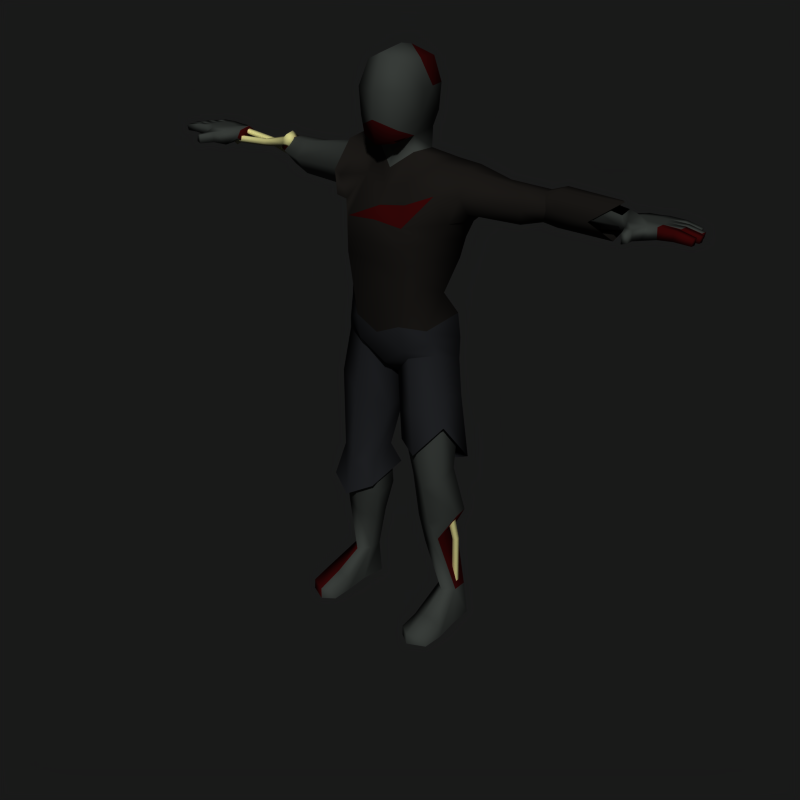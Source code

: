 # Source: flare-zombie.blend  (saved by Blender 3.6.14; exported with 4.5.12 LTS)
import bpy
from mathutils import Matrix  # noqa: F401  (used for matrix-valued properties, if any)

bpy.ops.wm.read_factory_settings(use_empty=True)
scene = bpy.context.scene
scene.name = 'Scene'

# ---- collections
col_collection_1 = bpy.data.collections.new('Collection 1'); scene.collection.children.link(col_collection_1)

# ---- materials (node trees are filled in below, after node groups)
mat_skin = bpy.data.materials.new('Skin')
mat_skin.alpha_threshold = 0.0
mat_skin.preview_render_type = 'SHADERBALL'
mat_skin.diffuse_color = (0.2109, 0.2256, 0.214, 1.0)
mat_skin.roughness = 0.5
mat_skin.specular_intensity = 0.0
mat_skin.line_color = (0.0, 0.0, 0.0, 1.0)
mat_rags = bpy.data.materials.new('Rags')
mat_rags.alpha_threshold = 0.0
mat_rags.preview_render_type = 'FLAT'
mat_rags.diffuse_color = (0.1031, 0.09423, 0.08508, 1.0)
mat_rags.specular_color = (0.7997, 0.0, 0.0)
mat_rags.roughness = 0.5
mat_rags.specular_intensity = 0.0
mat_rags.line_color = (0.0, 0.0, 0.0, 1.0)
mat_rags2 = bpy.data.materials.new('Rags2')
mat_rags2.alpha_threshold = 0.0
mat_rags2.preview_render_type = 'FLAT'
mat_rags2.diffuse_color = (0.1282, 0.1338, 0.1455, 1.0)
mat_rags2.specular_color = (0.7541, 0.0, 0.0)
mat_rags2.roughness = 0.5
mat_rags2.specular_intensity = 0.0
mat_rags2.line_color = (0.0, 0.0, 0.0, 1.0)
mat_bone_001 = bpy.data.materials.new('Bone.001')
mat_bone_001.alpha_threshold = 0.0
mat_bone_001.diffuse_color = (0.7846, 0.7672, 0.5132, 1.0)
mat_bone_001.specular_color = (1.0, 0.6498, 0.2498)
mat_bone_001.roughness = 0.5
mat_bone_001.specular_intensity = 0.0
mat_bone_001.line_color = (0.0, 0.0, 0.0, 1.0)
mat_bloody = bpy.data.materials.new('Bloody')
mat_bloody.alpha_threshold = 0.0
mat_bloody.diffuse_color = (0.2028, 0.02514, 0.02514, 1.0)
mat_bloody.roughness = 0.5
mat_bloody.specular_intensity = 0.0
mat_bloody.line_color = (0.0, 0.0, 0.0, 1.0)

# ---- material node trees

# ---- world
world_world = bpy.data.worlds.new('World'); scene.world = world_world
world_world.color = (0.1, 0.1, 0.1)
world_world.use_sun_shadow = False
world_world.sun_shadow_jitter_overblur = 0.0
world_world.cycles.sampling_method = 'MANUAL'
world_world.cycles.sample_map_resolution = 256

# ---- meshes
me_plane_002 = bpy.data.meshes.new('Plane.002')
me_plane_002.from_pydata([], [], [])
me_plane_002.use_remesh_preserve_volume = False
me_plane_002.use_remesh_preserve_attributes = False
me_plane_002.use_mirror_vertex_groups = False
me_plane_002.update()
me_mehumanmale_001 = bpy.data.meshes.new('meHumanMale.001')
me_mehumanmale_001.from_pydata([(0.1655, 0.04138, 0.5111), (0.1608, 0.02842, 0.5065), (0.1747, 0.01446, 0.5062), (0.1934, 0.01911, 0.5099), (0.1981, 0.03207, 0.5145), (0.1843, 0.04602, 0.5148), (0.1979, 0.06897, 0.3062), (0.1948, 0.05716, 0.3036), (0.2036, 0.04829, 0.3035), (0.2197, 0.04877, 0.307), (0.2186, 0.06306, 0.3084), (0.2098, 0.07193, 0.3086), (0.1931, 0.06203, 0.1216), (0.1963, 0.07456, 0.1235), (0.2022, 0.05319, 0.1193), (0.2178, 0.05584, 0.1271), (0.2178, 0.0694, 0.121), (0.2087, 0.07824, 0.1232), (-0.5116, 0.07628, 1.497), (-0.5132, 0.06384, 1.492), (-0.5135, 0.05138, 1.505), (-0.5133, 0.0564, 1.523), (-0.5117, 0.06884, 1.527), (-0.5114, 0.0813, 1.514), (-0.478, 0.08783, 1.499), (-0.4771, 0.05839, 1.493), (-0.4825, 0.03792, 1.513), (-0.4889, 0.04687, 1.54), (-0.4898, 0.07631, 1.546), (-0.4843, 0.09679, 1.526), (-0.4695, 0.06624, 1.525), (-0.5983, 0.06941, 1.485), (-0.5986, 0.0583, 1.483), (-0.5988, 0.05038, 1.491), (-0.593, 0.05376, 1.506), (-0.5983, 0.06468, 1.505), (-0.5981, 0.0726, 1.496), (-0.7209, 0.06277, 1.474), (-0.7211, 0.07444, 1.477), (-0.7226, 0.05461, 1.482), (-0.7188, 0.05831, 1.497), (-0.7247, 0.06979, 1.496), (-0.723, 0.07796, 1.488), (-0.7389, 0.06231, 1.464), (-0.7385, 0.08147, 1.469), (-0.7397, 0.0487, 1.478), (-0.7344, 0.05444, 1.501), (-0.7397, 0.07341, 1.502), (-0.7389, 0.08702, 1.488), (-0.7442, 0.06881, 1.484), (-0.7423, 0.08566, 1.506), (-0.7391, 0.104, 1.509), (-0.737, 0.09249, 1.52), (-0.7355, 0.07655, 1.516), (-0.7361, 0.07209, 1.5), (-0.7398, 0.09952, 1.493), (-0.7383, 0.08358, 1.488), (-0.7233, 0.1024, 1.51), (-0.723, 0.09509, 1.517), (-0.7218, 0.08553, 1.514), (-0.7207, 0.08326, 1.504), (-0.7222, 0.1001, 1.5), (-0.721, 0.09056, 1.497), (-0.6202, 0.1174, 1.49), (-0.6196, 0.1067, 1.501), (-0.6203, 0.09454, 1.498), (-0.6216, 0.09103, 1.486), (-0.6223, 0.1017, 1.476), (-0.6216, 0.1139, 1.479), (-0.4702, 0.1039, 1.478), (-0.4847, 0.1347, 1.483), (-0.4882, 0.1142, 1.505), (-0.488, 0.08457, 1.498), (-0.4844, 0.07549, 1.47), (-0.4809, 0.09603, 1.448), (-0.4811, 0.1257, 1.455), (-0.5125, 0.1233, 1.477), (-0.5113, 0.1074, 1.494), (-0.5138, 0.09154, 1.489), (-0.5163, 0.08511, 1.467), (-0.5175, 0.101, 1.451), (-0.5149, 0.1168, 1.456), (-0.7955, 0.006145, 1.48), (-0.8343, 0.01595, 1.488), (-0.8356, 0.04228, 1.489), (-0.8021, 0.0157, 1.519), (-0.8328, 0.0158, 1.521), (-0.834, 0.04212, 1.521), (-0.8317, 0.06854, 1.521), (-0.8332, 0.06869, 1.489), (-0.7538, 0.1236, 1.473), (-0.7525, 0.124, 1.515), (-0.8869, 0.06729, 1.494), (-0.8857, 0.06717, 1.52), (-0.8845, 0.04085, 1.52), (-0.8857, 0.04097, 1.494), (-0.9332, 0.04557, 1.492), (-0.9351, 0.04226, 1.51), (-0.9361, 0.06331, 1.51), (-0.9339, 0.06032, 1.492), (-0.88, 0.09632, 1.518), (-0.8811, 0.09643, 1.495), (-0.8799, 0.07011, 1.494), (-0.8787, 0.06999, 1.52), (-0.9257, 0.07149, 1.51), (-0.9238, 0.07481, 1.491), (-0.9244, 0.08954, 1.493), (-0.9267, 0.09255, 1.509), (-0.8802, 0.03821, 1.52), (-0.879, 0.01189, 1.52), (-0.8815, 0.03834, 1.494), (-0.8802, 0.01202, 1.494), (-0.9277, 0.01662, 1.491), (-0.9284, 0.03136, 1.491), (-0.9296, 0.0133, 1.51), (-0.9306, 0.03436, 1.51), (-0.746, 0.02083, 1.516), (-0.7519, 0.07367, 1.522), (-0.7473, 0.02016, 1.47), (-0.7536, 0.07339, 1.471), (-0.7622, -0.01877, 1.483), (-0.7612, -0.01814, 1.514), (-0.7872, -0.02684, 1.514), (-0.7882, -0.0274, 1.486), (-0.7941, -0.06073, 1.49), (-0.7921, -0.0585, 1.511), (-0.7768, -0.06222, 1.514), (-0.7777, -0.06293, 1.485), (-0.9074, 0.1195, 1.509), (-0.9052, 0.1165, 1.493), (-0.9046, 0.1018, 1.491), (-0.9064, 0.09844, 1.51), (-0.8594, 0.09693, 1.52), (-0.8606, 0.09706, 1.494), (-0.8618, 0.1234, 1.495), (-0.8607, 0.1233, 1.518), (-0.8105, 0.1238, 1.519), (-0.8118, 0.1239, 1.49), (-0.8237, 0.09514, 1.489), (-0.8222, 0.09499, 1.52), (-0.7883, 0.1249, 1.48), (-0.7857, 0.1252, 1.516), (-0.7937, 0.04371, 1.489), (-0.7921, 0.04355, 1.521), (-0.792, 0.09609, 1.489), (-0.7905, 0.09594, 1.52), (-4.242e-07, -0.006751, 1.598), (-5.82e-06, -0.09263, 1.395), (-5.476e-06, -0.08716, 1.61), (9.66e-06, 0.1537, 1.683), (-0.4702, 0.09935, 1.446), (-0.4702, 0.06523, 1.446), (-0.4919, 0.03832, 1.489), (-0.4702, 0.06516, 1.53), (-0.4702, 0.09932, 1.53), (-0.4702, 0.1423, 1.489), (-0.1997, 0.1172, 1.381), (-0.1954, 0.001105, 1.398), (-0.1761, -0.04526, 1.486), (-0.1421, 0.02878, 1.56), (-0.1435, 0.1157, 1.559), (-0.1756, 0.1655, 1.473), (-0.7113, 0.1171, 1.507), (-0.7113, 0.09409, 1.524), (-0.7113, 0.05534, 1.517), (-0.7113, 0.03959, 1.494), (-0.7113, 0.06282, 1.476), (-0.7113, 0.1017, 1.483), (-0.06707, 0.185, 1.47), (-0.06041, 0.09357, 1.579), (-0.05989, 0.009371, 1.581), (-0.07574, -0.03336, 1.508), (-2.947e-06, -0.0469, 1.473), (1.09e-05, 0.1735, 1.464), (-0.1425, 0.05579, 1.161), (-0.1309, -0.04418, 1.202), (-0.1018, -0.08717, 1.219), (-0.06095, 0.1153, 1.148), (-0.08112, -0.08509, 1.078), (-0.1446, -0.03383, 1.115), (-0.07663, 0.1428, 1.099), (-0.1527, 0.1124, 1.051), (-0.1659, -0.02251, 1.024), (-0.08682, -0.06801, 0.9925), (-0.0868, 0.1805, 0.953), (-0.1677, 0.1103, 1.003), (-0.1549, 0.09131, 0.1135), (-0.1549, 0.04408, 0.1135), (-0.1894, 0.01015, 0.1135), (-0.2239, 0.04409, 0.1135), (-0.2239, 0.09132, 0.1135), (-0.1894, 0.1239, 0.1135), (-0.1409, 0.09495, 0.5698), (-0.204, 0.06064, 0.577), (-0.2061, -0.01677, 0.552), (-0.1453, -0.05231, 0.5178), (-0.07446, -0.01678, 0.5401), (-0.07234, 0.06063, 0.5651), (-0.1421, 0.0883, 0.00286), (-0.1547, 0.007092, 0.002861), (-0.1895, 0.006895, 0.00286), (-0.2459, 0.007098, 0.00286), (-0.2424, 0.08831, 0.00286), (-0.1898, 0.1349, 0.00286), (-0.2507, -0.1486, 0.00286), (-0.1924, -0.1768, 0.00286), (-0.1526, -0.1486, 0.00286), (-0.2483, -0.1486, 0.0403), (-0.1921, -0.1768, 0.04313), (-0.1526, -0.1486, 0.0403), (-1.533e-06, -0.0244, 1.534), (9.85e-06, 0.1568, 1.531), (-0.05679, 0.1009, 1.638), (-0.06152, 0.009245, 1.629), (7.377e-06, 0.1174, 1.62), (-0.09982, -0.09514, 1.389), (-0.09633, 0.1764, 1.36), (-0.002355, 0.1554, 1.346), (-0.06506, 0.1168, 1.684), (-0.05947, -0.06496, 1.628), (-0.07978, -0.06371, 1.759), (-0.0664, 0.1248, 1.76), (-5.98e-06, -0.09518, 1.759), (1.023e-05, 0.1629, 1.759), (-0.06148, -0.04298, 1.832), (-0.06147, 0.09614, 1.837), (-3.716e-06, -0.05914, 1.859), (-0.01956, 0.1343, 1.834), (-0.5163, 0.1056, 1.472), (-0.5163, 0.1183, 1.491), (-0.5452, 0.1056, 1.505), (-0.5277, 0.06549, 1.508), (-0.5163, 0.05186, 1.491), (-0.5102, 0.06553, 1.477), (-0.406, 0.05016, 1.429), (-0.3339, 0.1048, 1.417), (-0.425, 0.02136, 1.478), (-0.4037, 0.05366, 1.531), (-0.3339, 0.104, 1.531), (-0.3034, 0.1587, 1.475), (-0.08875, 0.01261, 0.373), (-0.1569, -0.02392, 0.3833), (-0.231, 0.01178, 0.4098), (-0.2293, 0.08239, 0.4298), (-0.1534, 0.1322, 0.4245), (-0.08658, 0.08887, 0.3982), (-0.1987, 0.08078, 0.8273), (-0.1983, -0.02644, 0.8318), (-0.1135, 0.1367, 0.7817), (-0.112, -0.06544, 0.7992), (-0.02201, -0.004924, 0.7434), (-0.0214, 0.06641, 0.7505), (0.02141, 0.06641, 0.7505), (0.02201, -0.004927, 0.7434), (0.112, -0.06545, 0.7992), (0.1135, 0.1367, 0.7817), (0.1983, -0.02646, 0.8318), (0.1987, 0.08076, 0.8273), (0.08659, 0.08886, 0.3982), (0.1534, 0.1322, 0.4245), (0.2303, 0.07336, 0.4217), (0.2308, 0.03287, 0.415), (0.1569, -0.02394, 0.3833), (0.08875, 0.0126, 0.373), (0.3034, 0.1587, 1.475), (0.334, 0.104, 1.531), (0.4037, 0.05361, 1.531), (0.425, 0.0213, 1.478), (0.3339, 0.1048, 1.417), (0.406, 0.05011, 1.429), (0.06149, 0.09613, 1.837), (0.06148, -0.04299, 1.832), (0.06642, 0.1248, 1.76), (0.07977, -0.06372, 1.759), (0.05946, -0.06497, 1.628), (0.06507, 0.1168, 1.684), (0.09847, 0.1861, 1.409), (0.09981, -0.09516, 1.389), (0.06153, 0.009237, 1.629), (0.0568, 0.1009, 1.638), (0.1525, -0.1486, 0.0403), (0.1921, -0.1768, 0.04313), (0.2483, -0.1486, 0.0403), (0.1525, -0.1486, 0.00286), (0.1924, -0.1768, 0.00286), (0.2507, -0.1486, 0.00286), (0.1898, 0.1348, 0.00286), (0.2424, 0.08828, 0.00286), (0.2459, 0.007067, 0.00286), (0.1895, 0.006871, 0.00286), (0.1547, 0.007073, 0.002861), (0.1421, 0.08828, 0.00286), (0.08152, 0.05539, 0.5636), (0.08335, -0.01161, 0.5419), (0.1447, -0.04236, 0.5226), (0.1973, -0.01162, 0.5522), (0.1955, 0.05538, 0.5739), (0.1409, 0.08508, 0.5676), (0.1894, 0.1239, 0.1135), (0.224, 0.09129, 0.1135), (0.224, 0.04406, 0.1135), (0.1894, 0.01013, 0.1135), (0.1549, 0.04406, 0.1135), (0.1549, 0.09129, 0.1135), (-3.458e-06, -0.05504, 0.9295), (8.07e-06, 0.1284, 0.9052), (0.1677, 0.1103, 1.003), (0.08682, 0.1805, 0.953), (0.08681, -0.06802, 0.9925), (0.1659, -0.02253, 1.024), (-0.0006951, -0.08817, 1.041), (0.159, 0.1073, 1.084), (0.08112, 0.1724, 1.034), (0.1514, -0.03733, 1.068), (0.08111, -0.0851, 1.078), (0.06096, 0.1153, 1.148), (0.1018, -0.08718, 1.219), (0.1309, -0.0442, 1.202), (0.1425, 0.05577, 1.161), (-4.678e-06, -0.07445, 1.219), (0.07574, -0.03337, 1.508), (0.05989, 0.009363, 1.581), (0.06042, 0.09357, 1.579), (0.06709, 0.185, 1.47), (0.1756, 0.1655, 1.473), (0.1435, 0.1157, 1.559), (0.1421, 0.02876, 1.56), (0.1761, -0.04528, 1.486), (0.1954, 0.001081, 1.398), (0.1997, 0.1172, 1.381), (0.4702, 0.1423, 1.489), (0.4702, 0.09926, 1.53), (0.4702, 0.0651, 1.53), (0.4919, 0.03826, 1.489), (0.4702, 0.06518, 1.446), (0.4702, 0.09929, 1.446), (9.988e-06, 0.159, 1.037), (6.519e-06, 0.1037, 1.151), (-0.1922, -0.08015, 0.00286), (-0.256, -0.07926, 0.00286), (-0.2533, -0.08228, 0.04971), (-0.151, -0.07926, 0.00286), (-0.1522, -0.08229, 0.04971), (-0.1917, -0.08635, 0.06921), (0.1917, -0.08638, 0.06921), (0.1522, -0.08231, 0.04971), (0.151, -0.07928, 0.00286), (0.2533, -0.08231, 0.04971), (0.2559, -0.07929, 0.00286), (0.1922, -0.08018, 0.00286), (-0.11, 0.02136, 0.2723), (-0.1659, -0.008536, 0.2891), (-0.2258, 0.01732, 0.3066), (-0.2246, 0.06938, 0.32), (-0.1628, 0.1191, 0.3308), (-0.1089, 0.07342, 0.2856), (0.1089, 0.07341, 0.2856), (0.1628, 0.1191, 0.3308), (0.172, 0.1066, 0.3273), (0.1722, 0.009216, 0.3125), (0.1659, -0.008557, 0.2891), (0.11, 0.02134, 0.2723), (-0.1799, 0.09099, 0.942), (-0.1723, -0.01569, 0.9868), (-0.09829, 0.1419, 0.8884), (-0.09178, -0.05109, 0.9654), (0.01371, 0.0901, 0.8796), (0.01324, -0.003994, 0.8851), (0.09178, -0.0511, 0.9654), (0.09831, 0.1419, 0.8884), (0.1723, -0.01571, 0.9868), (0.1799, 0.09097, 0.942), (-0.01369, 0.09011, 0.8796), (-0.01324, -0.003992, 0.8851), (-0.1673, 0.09823, 1.266), (-0.1484, -0.03515, 1.281), (-0.1087, -0.09049, 1.274), (-0.07838, 0.1417, 1.244), (0.0784, 0.1417, 1.244), (0.1087, -0.09051, 1.274), (0.1484, -0.03517, 1.281), (0.1673, 0.09821, 1.266), (7.952e-06, 0.1266, 1.246), (-5.207e-06, -0.08288, 1.261), (-0.2318, 0.03909, 1.425), (-0.2207, 0.1144, 1.399), (-0.2292, 0.008287, 1.479), (-0.224, 0.04325, 1.553), (-0.2214, 0.115, 1.553), (-0.2079, 0.155, 1.474), (0.2079, 0.1549, 1.474), (0.2214, 0.115, 1.553), (0.224, 0.04323, 1.553), (0.2292, 0.008258, 1.479), (0.2207, 0.1144, 1.399), (0.2318, 0.03906, 1.425), (-0.07748, 0.02366, 1.682), (0.07748, 0.02365, 1.682), (-0.07065, -0.06624, 1.683), (-6.279e-06, -0.09993, 1.683), (0.07064, -0.06625, 1.683), (-0.08691, 0.01962, 1.758), (0.08691, 0.01961, 1.758), (-0.07053, 0.0243, 1.841), (0.07053, 0.02429, 1.841), (1.673e-06, 0.02662, 1.873), (0.5163, 0.06547, 1.44), (0.5163, 0.03673, 1.491), (0.5163, 0.06543, 1.547), (0.5163, 0.1055, 1.546), (0.5163, 0.1438, 1.491), (0.5163, 0.1055, 1.44), (0.7113, 0.1016, 1.483), (0.7113, 0.06273, 1.476), (0.7113, 0.0395, 1.494), (0.7113, 0.05525, 1.517), (0.7113, 0.094, 1.524), (0.7113, 0.117, 1.507), (0.7906, 0.09585, 1.52), (0.792, 0.09599, 1.489), (0.7921, 0.04346, 1.521), (0.7937, 0.04361, 1.489), (0.7857, 0.1251, 1.516), (0.7883, 0.1248, 1.48), (0.8222, 0.09489, 1.52), (0.8237, 0.09503, 1.489), (0.8119, 0.1238, 1.49), (0.8105, 0.1237, 1.519), (0.8607, 0.1232, 1.518), (0.8619, 0.1233, 1.495), (0.8607, 0.09695, 1.494), (0.8594, 0.09683, 1.52), (0.9064, 0.09832, 1.51), (0.9046, 0.1016, 1.491), (0.9052, 0.1164, 1.493), (0.9075, 0.1194, 1.509), (0.7777, -0.06303, 1.485), (0.7768, -0.06232, 1.514), (0.7921, -0.0586, 1.511), (0.7941, -0.06083, 1.49), (0.7882, -0.0275, 1.486), (0.7872, -0.02694, 1.514), (0.7612, -0.01823, 1.514), (0.7622, -0.01887, 1.483), (0.7536, 0.0733, 1.471), (0.7473, 0.02006, 1.47), (0.7519, 0.07357, 1.522), (0.746, 0.02073, 1.516), (0.9306, 0.03424, 1.51), (0.9296, 0.01318, 1.51), (0.9284, 0.03124, 1.491), (0.9277, 0.0165, 1.491), (0.8802, 0.01191, 1.494), (0.8815, 0.03823, 1.494), (0.879, 0.01178, 1.52), (0.8802, 0.0381, 1.52), (0.9267, 0.09243, 1.509), (0.9245, 0.08942, 1.493), (0.9238, 0.07469, 1.491), (0.9257, 0.07137, 1.51), (0.8787, 0.06988, 1.52), (0.8799, 0.07, 1.494), (0.8811, 0.09632, 1.495), (0.88, 0.09621, 1.518), (0.9339, 0.0602, 1.492), (0.9361, 0.0632, 1.51), (0.9351, 0.04214, 1.51), (0.9332, 0.04546, 1.492), (0.8857, 0.04086, 1.494), (0.8845, 0.04074, 1.52), (0.8857, 0.06706, 1.52), (0.887, 0.06718, 1.494), (0.7525, 0.1239, 1.515), (0.7538, 0.1236, 1.473), (0.8332, 0.06859, 1.489), (0.8317, 0.06843, 1.521), (0.834, 0.04202, 1.521), (0.8328, 0.01569, 1.521), (0.8021, 0.01559, 1.519), (0.8356, 0.04217, 1.489), (0.8343, 0.01585, 1.488), (0.7955, 0.006045, 1.48), (-0.1778, 0.1119, 1.33), (-0.1574, -0.02371, 1.34), (-0.1042, -0.09573, 1.322), (-0.08537, 0.1608, 1.297), (0.08539, 0.1608, 1.297), (0.1042, -0.09574, 1.322), (0.1574, -0.02373, 1.34), (0.1778, 0.1118, 1.33), (9.039e-06, 0.1439, 1.296), (-5.697e-06, -0.09067, 1.319), (-0.1666, 0.1625, 0.4872), (-0.06147, 0.1019, 0.482), (-0.239, 0.07365, 0.502), (-0.2449, -0.02964, 0.4257), (-0.1638, -0.06494, 0.3892), (-0.07844, -0.02966, 0.4359), (0.04, 0.06995, 0.6317), (0.03146, -0.008558, 0.6483), (0.1352, 0.1473, 0.5479), (0.132, -0.07517, 0.65), (0.2178, -0.03226, 0.7595), (0.2274, 0.08575, 0.6135), (-0.2263, -0.005983, 1.407), (-0.1853, -0.05759, 1.502), (-0.1979, 0.02482, 1.578), (-0.2217, 0.1216, 1.579), (-0.2602, 0.177, 1.492), (-0.2291, 0.1233, 1.388), (0.6938, 0.05202, 1.444), (0.6937, 0.1055, 1.461), (0.6289, 0.02619, 1.489), (0.7108, 0.06541, 1.549), (0.6836, 0.1055, 1.539), (0.6453, 0.1438, 1.489), (0.06505, -0.06561, 1.656), (-0.06506, -0.0656, 1.656), (4.49e-06, 0.07147, 1.865), (0.07666, 0.07222, 1.759), (-0.006657, 0.1622, 1.414), (0.09193, 0.1697, 1.337), (-4.383e-06, -0.06977, 1.434), (0.08778, -0.06426, 1.448)], [], [(0, 6, 7, 1), (1, 7, 8, 2), (2, 8, 9, 3), (3, 9, 10, 4), (4, 10, 11, 5), (6, 0, 5, 11), (6, 13, 12, 7), (7, 12, 14, 8), (8, 14, 15, 9), (9, 15, 16, 10), (10, 16, 17, 11), (11, 17, 13, 6), (18, 24, 25, 19), (19, 25, 26, 20), (20, 26, 27, 21), (21, 27, 28, 22), (22, 28, 29, 23), (23, 29, 24, 18), (24, 29, 30), (29, 28, 30), (28, 27, 30), (27, 26, 30), (26, 25, 30), (25, 24, 30), (18, 19, 32, 31), (19, 20, 33, 32), (20, 21, 34, 33), (21, 22, 35, 34), (22, 23, 36, 35), (31, 36, 23, 18), (31, 32, 37, 38), (32, 33, 39, 37), (33, 34, 40, 39), (34, 35, 41, 40), (35, 36, 42, 41), (36, 31, 38, 42), (38, 37, 43, 44), (37, 39, 45, 43), (39, 40, 46, 45), (40, 41, 47, 46), (41, 42, 48, 47), (42, 38, 44, 48), (44, 43, 49), (43, 45, 49), (45, 46, 49), (46, 47, 49), (47, 48, 49), (48, 44, 49), (51, 55, 50), (52, 51, 50), (53, 52, 50), (54, 53, 50), (56, 54, 50), (55, 56, 50), (57, 61, 55, 51), (58, 57, 51, 52), (59, 58, 52, 53), (60, 59, 53, 54), (62, 60, 54, 56), (61, 62, 56, 55), (63, 68, 61, 57), (64, 63, 57, 58), (65, 64, 58, 59), (66, 65, 59, 60), (67, 66, 60, 62), (68, 67, 62, 61), (76, 81, 68, 63), (77, 76, 63, 64), (78, 77, 64, 65), (79, 78, 65, 66), (80, 79, 66, 67), (81, 80, 67, 68), (74, 75, 69), (73, 74, 69), (72, 73, 69), (71, 72, 69), (70, 71, 69), (75, 70, 69), (75, 81, 76, 70), (77, 71, 70, 76), (78, 72, 71, 77), (79, 73, 72, 78), (80, 74, 73, 79), (81, 75, 74, 80), (82, 85, 86, 83), (89, 84, 95, 92), (88, 89, 92, 93), (87, 88, 93, 94), (84, 87, 94, 95), (95, 94, 97, 96), (94, 93, 98, 97), (93, 92, 99, 98), (92, 95, 96, 99), (96, 97, 98, 99), (88, 139, 100, 103), (138, 89, 102, 101), (89, 88, 103, 102), (102, 103, 104, 105), (101, 102, 105, 106), (103, 100, 107, 104), (100, 101, 106, 107), (105, 104, 107, 106), (86, 87, 108, 109), (87, 84, 110, 108), (83, 86, 109, 111), (84, 83, 111, 110), (110, 111, 112, 113), (111, 109, 114, 112), (108, 110, 113, 115), (109, 108, 115, 114), (112, 114, 115, 113), (118, 116, 121, 120), (82, 118, 120, 123), (116, 85, 122, 121), (85, 82, 123, 122), (122, 123, 124, 125), (121, 122, 125, 126), (123, 120, 127, 124), (120, 121, 126, 127), (125, 124, 127, 126), (164, 116, 118, 165), (163, 117, 116, 164), (162, 91, 117, 163), (166, 119, 90, 167), (165, 118, 119, 166), (130, 131, 128, 129), (135, 134, 129, 128), (132, 135, 128, 131), (134, 133, 130, 129), (133, 132, 131, 130), (137, 138, 133, 134), (139, 136, 135, 132), (136, 137, 134, 135), (162, 167, 90, 91), (91, 90, 140, 141), (136, 141, 140, 137), (88, 117, 145, 139), (136, 139, 145, 141), (91, 141, 145, 117), (87, 143, 117, 88), (85, 116, 117, 143), (85, 143, 87, 86), (84, 89, 119, 142), (89, 138, 144, 119), (82, 142, 119, 118), (90, 119, 144, 140), (137, 140, 144, 138), (82, 83, 84, 142), (100, 139, 138, 101), (132, 133, 138, 139), (161, 160, 169, 168), (160, 159, 170, 169), (159, 158, 171, 170), (178, 179, 182, 183), (181, 180, 184, 185), (180, 336, 305, 184), (310, 178, 183, 304), (179, 181, 185, 182), (186, 187, 199, 198), (189, 190, 202, 201), (190, 191, 203, 202), (191, 186, 198, 203), (209, 208, 205, 206), (208, 207, 204, 205), (170, 171, 172, 210), (168, 169, 211, 173), (169, 170, 213, 212), (146, 213, 170, 210), (211, 169, 212, 214), (157, 215, 171, 158), (156, 161, 168, 216), (319, 176, 178, 310), (175, 179, 178, 176), (174, 181, 179, 175), (174, 177, 180, 181), (337, 336, 180, 177), (213, 146, 148, 219), (214, 212, 218, 149), (149, 218, 221, 223), (220, 222, 226, 224), (223, 221, 225, 227), (200, 201, 202, 203), (198, 199, 200, 203), (150, 228, 229, 155), (155, 229, 230, 154), (154, 230, 231, 153), (153, 231, 232, 152), (152, 232, 233, 151), (151, 233, 228, 150), (151, 234, 236, 152), (152, 236, 237, 153), (153, 237, 238, 154), (154, 238, 239, 155), (235, 150, 155, 239), (150, 235, 234, 151), (335, 334, 269, 268), (268, 264, 330, 335), (331, 330, 264, 265), (332, 331, 265, 266), (333, 332, 266, 267), (334, 333, 267, 269), (334, 335, 411, 406), (333, 334, 406, 407), (332, 333, 407, 408), (331, 332, 408, 409), (330, 331, 409, 410), (335, 330, 410, 411), (291, 286, 289, 290), (289, 286, 287, 288), (223, 227, 270, 272), (273, 271, 226, 222), (149, 223, 272, 275), (214, 149, 275, 279), (148, 146, 278, 274), (337, 315, 312, 336), (318, 311, 312, 315), (318, 317, 313, 311), (317, 316, 314, 313), (319, 310, 314, 316), (329, 276, 323, 324), (211, 214, 279, 322), (146, 210, 321, 278), (322, 279, 278, 321), (323, 173, 211, 322), (321, 210, 172, 320), (281, 284, 285, 282), (280, 283, 284, 281), (298, 286, 291, 303), (299, 287, 286, 298), (300, 288, 287, 299), (303, 291, 290, 302), (313, 309, 306, 311), (310, 304, 308, 314), (312, 307, 305, 336), (311, 306, 307, 312), (314, 308, 309, 313), (326, 321, 320, 327), (325, 322, 321, 326), (324, 323, 322, 325), (200, 338, 339, 201), (338, 205, 204, 339), (201, 339, 340, 189), (339, 204, 207, 340), (199, 341, 338, 200), (341, 206, 205, 338), (187, 342, 341, 199), (342, 209, 206, 341), (189, 340, 343, 188), (340, 207, 208, 343), (188, 343, 342, 187), (343, 208, 209, 342), (302, 345, 344, 301), (345, 280, 281, 344), (301, 344, 347, 300), (344, 281, 282, 347), (290, 346, 345, 302), (346, 283, 280, 345), (289, 349, 346, 290), (349, 284, 283, 346), (300, 347, 348, 288), (347, 282, 285, 348), (288, 348, 349, 289), (348, 285, 284, 349), (240, 350, 355, 245), (350, 187, 186, 355), (241, 351, 350, 240), (351, 188, 187, 350), (242, 352, 351, 241), (352, 189, 188, 351), (243, 353, 352, 242), (353, 190, 189, 352), (244, 354, 353, 243), (354, 191, 190, 353), (245, 355, 354, 244), (355, 186, 191, 354), (259, 357, 356, 258), (357, 298, 303, 356), (260, 358, 357, 259), (358, 299, 298, 357), (261, 359, 358, 260), (359, 300, 299, 358), (262, 360, 359, 261), (360, 301, 300, 359), (263, 361, 360, 262), (361, 302, 301, 360), (258, 356, 361, 263), (356, 303, 302, 361), (185, 362, 363, 182), (362, 246, 247, 363), (184, 364, 362, 185), (364, 248, 246, 362), (182, 363, 365, 183), (363, 247, 249, 365), (183, 365, 373, 304), (365, 249, 250, 373), (305, 372, 364, 184), (372, 251, 248, 364), (304, 373, 372, 305), (373, 250, 251, 372), (305, 366, 367, 304), (366, 252, 253, 367), (307, 369, 366, 305), (369, 255, 252, 366), (304, 367, 368, 308), (367, 253, 254, 368), (308, 368, 370, 309), (368, 254, 256, 370), (306, 371, 369, 307), (371, 257, 255, 369), (309, 370, 371, 306), (370, 256, 257, 371), (374, 174, 175, 375), (375, 175, 176, 376), (319, 383, 376, 176), (377, 177, 174, 374), (177, 377, 382, 337), (337, 382, 378, 315), (381, 318, 315, 378), (316, 379, 383, 319), (379, 316, 317, 380), (380, 317, 318, 381), (234, 384, 386, 236), (384, 157, 158, 386), (236, 386, 387, 237), (386, 158, 159, 387), (237, 387, 388, 238), (387, 159, 160, 388), (238, 388, 389, 239), (388, 160, 161, 389), (156, 385, 389, 161), (385, 235, 239, 389), (235, 385, 384, 234), (385, 156, 157, 384), (269, 395, 394, 268), (395, 328, 329, 394), (324, 390, 394, 329), (390, 264, 268, 394), (264, 390, 391, 265), (390, 324, 325, 391), (265, 391, 392, 266), (391, 325, 326, 392), (266, 392, 393, 267), (392, 326, 327, 393), (267, 393, 395, 269), (393, 327, 328, 395), (399, 222, 220, 398), (400, 273, 222, 399), (275, 397, 278, 279), (212, 213, 396, 218), (273, 400, 397, 402), (220, 401, 396, 398), (218, 396, 401, 221), (271, 273, 402, 404), (221, 401, 403, 225), (220, 224, 403, 401), (226, 271, 404, 405), (224, 226, 405, 403), (406, 413, 412, 411), (407, 406, 413, 414), (408, 407, 414, 415), (409, 416, 415, 408), (410, 409, 416, 417), (411, 410, 417, 412), (431, 424, 425, 430), (463, 462, 425, 424), (481, 421, 479, 480), (426, 425, 419, 423), (473, 423, 419, 444), (481, 445, 444, 421), (474, 444, 419, 425), (479, 421, 444, 474), (478, 477, 476, 420), (478, 420, 446, 447), (476, 475, 446, 420), (472, 446, 418, 422), (427, 422, 418, 424), (475, 424, 418, 446), (427, 426, 423, 422), (472, 422, 423, 473), (417, 472, 473, 412), (427, 428, 429, 426), (424, 431, 428, 427), (426, 429, 430, 425), (430, 433, 432, 431), (429, 434, 433, 430), (431, 432, 435, 428), (428, 435, 434, 429), (433, 434, 435, 432), (414, 413, 444, 445), (413, 412, 473, 444), (417, 416, 446, 472), (416, 415, 447, 446), (415, 414, 445, 447), (438, 437, 436, 439), (443, 436, 437, 442), (440, 439, 436, 443), (442, 437, 438, 441), (441, 438, 439, 440), (478, 441, 440, 481), (447, 442, 441, 478), (481, 440, 443, 445), (445, 443, 442, 447), (451, 450, 448, 449), (454, 449, 448, 455), (455, 448, 450, 453), (452, 451, 449, 454), (453, 450, 451, 452), (479, 453, 452, 480), (480, 452, 454, 477), (476, 455, 453, 479), (477, 454, 455, 476), (458, 457, 456, 459), (463, 456, 457, 462), (460, 459, 456, 463), (462, 457, 458, 461), (461, 458, 459, 460), (474, 461, 460, 475), (425, 462, 461, 474), (475, 460, 463, 424), (467, 464, 465, 466), (471, 464, 467, 468), (470, 465, 464, 471), (469, 466, 465, 470), (468, 467, 466, 469), (479, 468, 469, 476), (476, 469, 470, 475), (475, 470, 471, 474), (474, 471, 468, 479), (481, 480, 477, 478), (156, 482, 483, 157), (482, 374, 375, 483), (157, 483, 484, 215), (483, 375, 376, 484), (383, 491, 484, 376), (491, 147, 215, 484), (216, 485, 482, 156), (485, 377, 374, 482), (377, 485, 490, 382), (485, 216, 217, 490), (382, 490, 486, 378), (489, 381, 378, 486), (379, 487, 491, 383), (487, 277, 147, 491), (277, 487, 488, 328), (487, 379, 380, 488), (328, 488, 489, 329), (488, 380, 381, 489), (261, 295, 294, 262), (260, 296, 295, 261), (262, 294, 293, 263), (258, 263, 293, 292), (258, 292, 297, 259), (259, 297, 296, 260), (254, 294, 295, 256), (253, 293, 294, 254), (252, 292, 293, 253), (256, 295, 296, 257), (255, 257, 296, 297), (252, 255, 297, 292), (195, 196, 250, 249), (194, 195, 249, 247), (193, 194, 247, 246), (195, 241, 240, 196), (196, 240, 245, 197), (194, 242, 241, 195), (193, 243, 242, 194), (196, 197, 251, 250), (192, 248, 251, 197), (192, 193, 246, 248), (192, 197, 245, 244), (192, 244, 243, 193), (197, 493, 492, 192), (192, 492, 494, 193), (193, 494, 495, 194), (194, 495, 496, 195), (195, 496, 497, 196), (197, 196, 497, 493), (252, 498, 499, 253), (255, 500, 498, 252), (253, 499, 501, 254), (254, 501, 502, 256), (257, 503, 500, 255), (256, 502, 503, 257), (158, 505, 504, 157), (159, 506, 505, 158), (160, 507, 506, 159), (161, 508, 507, 160), (156, 509, 508, 161), (156, 509, 504, 157), (411, 511, 510, 406), (406, 510, 512, 407), (407, 512, 513, 408), (408, 513, 514, 409), (409, 514, 515, 410), (410, 515, 511, 411), (516, 399, 148), (274, 516, 148), (516, 400, 399), (516, 278, 397), (400, 516, 397), (516, 274, 278), (517, 148, 399), (398, 517, 399), (517, 219, 148), (517, 396, 213), (219, 517, 213), (517, 398, 396), (162, 163, 164, 165), (162, 165, 166, 167), (228, 233, 232, 229), (229, 232, 231, 230), (518, 225, 403), (405, 518, 403), (518, 227, 225), (518, 404, 270), (227, 518, 270), (518, 405, 404), (519, 397, 275), (272, 519, 275), (519, 402, 397), (519, 270, 404), (402, 519, 404), (519, 272, 270), (520, 216, 168), (173, 520, 168), (520, 217, 216), (520, 323, 276), (217, 520, 276), (520, 173, 323), (521, 490, 217), (276, 521, 217), (521, 486, 490), (521, 329, 489), (486, 521, 489), (521, 276, 329), (522, 171, 215), (147, 522, 215), (522, 172, 171), (172, 522, 320), (522, 147, 277), (320, 523, 327), (277, 523, 522), (523, 320, 522), (277, 327, 523), (277, 328, 327)])
me_mehumanmale_001.polygons.foreach_set('use_smooth', [True] * 545)
me_mehumanmale_001.polygons.foreach_set('material_index', [3, 3, 3, 3, 3, 3, 3, 3, 3, 3, 3, 3, 3, 3, 3, 3, 3, 3, 3, 3, 3, 3, 3, 3, 3, 3, 3, 3, 3, 3, 3, 3, 3, 3, 3, 3, 3, 3, 3, 3, 3, 3, 3, 3, 3, 3, 3, 3, 3, 3, 3, 3, 3, 3, 3, 3, 3, 3, 3, 3, 3, 3, 3, 3, 3, 3, 3, 3, 3, 3, 3, 3, 3, 3, 3, 3, 3, 3, 3, 3, 3, 3, 3, 3, 0, 0, 0, 0, 0, 0, 0, 0, 0, 0, 0, 0, 0, 0, 0, 0, 0, 0, 0, 0, 0, 0, 0, 0, 0, 0, 0, 0, 0, 0, 0, 0, 0, 0, 0, 0, 0, 0, 0, 0, 0, 0, 0, 0, 0, 0, 0, 0, 0, 0, 0, 0, 0, 0, 0, 0, 0, 0, 0, 0, 0, 0, 0, 0, 0, 0, 1, 1, 1, 2, 2, 2, 2, 2, 0, 4, 0, 0, 0, 4, 1, 1, 0, 0, 0, 1, 1, 1, 1, 1, 1, 1, 4, 0, 0, 0, 0, 4, 4, 4, 4, 4, 4, 4, 4, 0, 0, 0, 0, 0, 0, 1, 1, 1, 1, 1, 1, 1, 1, 1, 1, 1, 1, 0, 0, 4, 0, 0, 0, 4, 1, 1, 1, 1, 1, 1, 0, 0, 0, 1, 1, 0, 0, 0, 0, 0, 0, 2, 2, 2, 2, 2, 1, 1, 1, 4, 4, 4, 4, 4, 0, 0, 0, 4, 4, 0, 0, 0, 0, 0, 0, 0, 0, 0, 0, 0, 0, 0, 0, 0, 0, 0, 0, 0, 0, 0, 0, 0, 0, 0, 0, 0, 0, 0, 0, 4, 4, 0, 0, 0, 0, 0, 0, 2, 2, 2, 2, 2, 2, 2, 2, 2, 2, 2, 2, 2, 2, 2, 2, 2, 2, 2, 2, 2, 2, 2, 2, 1, 1, 1, 1, 1, 1, 1, 1, 1, 1, 0, 0, 0, 0, 0, 0, 0, 0, 0, 0, 0, 0, 1, 1, 1, 1, 1, 1, 1, 1, 1, 1, 1, 1, 0, 0, 0, 0, 0, 0, 0, 0, 0, 0, 0, 0, 0, 0, 0, 0, 0, 0, 0, 0, 0, 0, 0, 0, 0, 0, 0, 0, 0, 0, 0, 0, 0, 0, 0, 0, 0, 0, 0, 0, 0, 0, 0, 0, 0, 0, 0, 0, 0, 0, 0, 0, 0, 0, 0, 0, 0, 4, 4, 4, 4, 4, 4, 4, 4, 4, 4, 0, 0, 4, 4, 0, 0, 0, 4, 4, 4, 4, 4, 4, 0, 0, 4, 0, 1, 1, 1, 1, 1, 1, 1, 1, 1, 1, 1, 1, 1, 1, 1, 1, 1, 1, 0, 0, 0, 0, 0, 0, 0, 0, 0, 0, 0, 0, 2, 2, 2, 0, 0, 0, 0, 2, 2, 2, 0, 0, 2, 2, 2, 2, 2, 2, 2, 2, 2, 2, 2, 2, 1, 1, 1, 1, 1, 1, 1, 1, 1, 1, 1, 1, 4, 4, 0, 0, 0, 4, 4, 0, 4, 0, 4, 0, 4, 4, 4, 4, 0, 0, 0, 4, 4, 0, 0, 0, 0, 4, 0, 4, 1, 1, 4, 1, 4, 1, 1, 4, 1, 1, 1, 4, 1, 4, 1, 1, 4, 1, 4, 1, 4, 1])
_k = set([(84, 87), (88, 89), (138, 139), (151, 152), (152, 153), (192, 193), (192, 197), (198, 199), (198, 203), (199, 341), (201, 202), (201, 339), (202, 203), (204, 205), (204, 339), (205, 206), (206, 341), (283, 284), (283, 346), (284, 285), (285, 348), (286, 287), (286, 291), (287, 288), (288, 348), (290, 291), (290, 346), (292, 297), (296, 297), (332, 333), (333, 334), (362, 364), (363, 365), (364, 372), (365, 373), (366, 369), (367, 368), (368, 370), (369, 371), (424, 425), (425, 426), (425, 474), (432, 435), (448, 449), (456, 459), (465, 466), (474, 475), (474, 479), (476, 479), (479, 480)])
me_mehumanmale_001.attributes.new('sharp_edge', 'BOOLEAN', 'EDGE').data.foreach_set('value', [ (min(e.vertices), max(e.vertices)) in _k for e in me_mehumanmale_001.edges])
_uv = me_mehumanmale_001.uv_layers.new(name='UVTex')
_uv.uv.foreach_set('vector', [0.0, 0.0, 0.0, 1.0, 1.0, 1.0, 1.0, 0.0, 0.0, 0.0, 0.0, 1.0, 1.0, 1.0, 1.0, 0.0, 0.0, 0.0, 0.0, 1.0, 1.0, 1.0, 1.0, 0.0, 0.0, 0.0, 0.0, 1.0, 1.0, 1.0, 1.0, 0.0, 0.0, 0.0, 0.0, 1.0, 1.0, 1.0, 1.0, 0.0, 1.0, 1.0, 1.0, 0.0, 0.0, 0.0, 0.0, 1.0, 0.0, 0.0, 0.0, 1.0, 1.0, 1.0, 1.0, 0.0, 0.0, 0.0, 0.0, 1.0, 1.0, 1.0, 1.0, 0.0, 0.0, 0.0, 0.0, 1.0, 1.0, 1.0, 1.0, 0.0, 0.0, 0.0, 0.0, 1.0, 1.0, 1.0, 1.0, 0.0, 0.0, 0.0, 0.0, 1.0, 1.0, 1.0, 1.0, 0.0, 0.0, 0.0, 0.0, 1.0, 1.0, 1.0, 1.0, 0.0, 0.0, 0.0, 0.0, 1.0, 1.0, 1.0, 1.0, 0.0, 0.0, 0.0, 0.0, 1.0, 1.0, 1.0, 1.0, 0.0, 0.0, 0.0, 0.0, 1.0, 1.0, 1.0, 1.0, 0.0, 0.0, 0.0, 0.0, 1.0, 1.0, 1.0, 1.0, 0.0, 0.0, 0.0, 0.0, 1.0, 1.0, 1.0, 1.0, 0.0, 0.0, 0.0, 0.0, 1.0, 1.0, 1.0, 1.0, 0.0, 0.0, 0.0, 1.0, 1.0, 1.0, 0.0, 0.0, 0.0, 1.0, 1.0, 1.0, 0.0, 0.0, 0.0, 1.0, 1.0, 1.0, 0.0, 0.0, 0.0, 1.0, 1.0, 1.0, 0.0, 0.0, 0.0, 1.0, 1.0, 1.0, 0.0, 0.0, 0.0, 1.0, 1.0, 1.0, 0.0, 0.0, 0.0, 0.0, 1.0, 1.0, 1.0, 1.0, 0.0, 0.0, 0.0, 0.0, 1.0, 1.0, 1.0, 1.0, 0.0, 0.0, 0.0, 0.0, 1.0, 1.0, 1.0, 1.0, 0.0, 0.0, 0.0, 0.0, 1.0, 1.0, 1.0, 1.0, 0.0, 0.0, 0.0, 0.0, 1.0, 1.0, 1.0, 1.0, 0.0, 0.0, 0.0, 0.0, 1.0, 1.0, 1.0, 1.0, 0.0, 0.0, 0.0, 0.0, 1.0, 1.0, 1.0, 1.0, 0.0, 0.0, 0.0, 0.0, 1.0, 1.0, 1.0, 1.0, 0.0, 0.0, 0.0, 0.0, 1.0, 1.0, 1.0, 1.0, 0.0, 0.0, 0.0, 0.0, 1.0, 1.0, 1.0, 1.0, 0.0, 0.0, 0.0, 0.0, 1.0, 1.0, 1.0, 1.0, 0.0, 0.0, 0.0, 0.0, 1.0, 1.0, 1.0, 1.0, 0.0, 0.0, 0.0, 0.0, 1.0, 1.0, 1.0, 1.0, 0.0, 0.0, 0.0, 0.0, 1.0, 1.0, 1.0, 1.0, 0.0, 0.0, 0.0, 0.0, 1.0, 1.0, 1.0, 1.0, 0.0, 0.0, 0.0, 0.0, 1.0, 1.0, 1.0, 1.0, 0.0, 0.0, 0.0, 0.0, 1.0, 1.0, 1.0, 1.0, 0.0, 0.0, 0.0, 0.0, 1.0, 1.0, 1.0, 1.0, 0.0, 0.0, 0.0, 1.0, 1.0, 1.0, 0.0, 0.0, 0.0, 1.0, 1.0, 1.0, 0.0, 0.0, 0.0, 1.0, 1.0, 1.0, 0.0, 0.0, 0.0, 1.0, 1.0, 1.0, 0.0, 0.0, 0.0, 1.0, 1.0, 1.0, 0.0, 0.0, 0.0, 1.0, 1.0, 1.0, 0.0, 0.0, 0.0, 1.0, 1.0, 1.0, 0.0, 0.0, 0.0, 1.0, 1.0, 1.0, 0.0, 0.0, 0.0, 1.0, 1.0, 1.0, 0.0, 0.0, 0.0, 1.0, 1.0, 1.0, 0.0, 0.0, 0.0, 1.0, 1.0, 1.0, 0.0, 0.0, 0.0, 1.0, 1.0, 1.0, 0.0, 0.0, 0.0, 0.0, 1.0, 1.0, 1.0, 1.0, 0.0, 0.0, 0.0, 0.0, 1.0, 1.0, 1.0, 1.0, 0.0, 0.0, 0.0, 0.0, 1.0, 1.0, 1.0, 1.0, 0.0, 0.0, 0.0, 0.0, 1.0, 1.0, 1.0, 1.0, 0.0, 0.0, 0.0, 0.0, 1.0, 1.0, 1.0, 1.0, 0.0, 0.0, 0.0, 0.0, 1.0, 1.0, 1.0, 1.0, 0.0, 0.0, 0.0, 0.0, 1.0, 1.0, 1.0, 1.0, 0.0, 0.0, 0.0, 0.0, 1.0, 1.0, 1.0, 1.0, 0.0, 0.0, 0.0, 0.0, 1.0, 1.0, 1.0, 1.0, 0.0, 0.0, 0.0, 0.0, 1.0, 1.0, 1.0, 1.0, 0.0, 0.0, 0.0, 0.0, 1.0, 1.0, 1.0, 1.0, 0.0, 0.0, 0.0, 0.0, 1.0, 1.0, 1.0, 1.0, 0.0, 0.0, 0.0, 0.0, 1.0, 1.0, 1.0, 1.0, 0.0, 0.0, 0.0, 0.0, 1.0, 1.0, 1.0, 1.0, 0.0, 0.0, 0.0, 0.0, 1.0, 1.0, 1.0, 1.0, 0.0, 0.0, 0.0, 0.0, 1.0, 1.0, 1.0, 1.0, 0.0, 0.0, 0.0, 0.0, 1.0, 1.0, 1.0, 1.0, 0.0, 0.0, 0.0, 0.0, 1.0, 1.0, 1.0, 1.0, 0.0, 0.0, 0.0, 1.0, 1.0, 1.0, 0.0, 0.0, 0.0, 1.0, 1.0, 1.0, 0.0, 0.0, 0.0, 1.0, 1.0, 1.0, 0.0, 0.0, 0.0, 1.0, 1.0, 1.0, 0.0, 0.0, 0.0, 1.0, 1.0, 1.0, 0.0, 0.0, 0.0, 1.0, 1.0, 1.0, 0.0, 0.0, 0.0, 0.0, 1.0, 1.0, 1.0, 1.0, 0.0, 0.0, 0.0, 0.0, 1.0, 1.0, 1.0, 1.0, 0.0, 0.0, 0.0, 0.0, 1.0, 1.0, 1.0, 1.0, 0.0, 0.0, 0.0, 0.0, 1.0, 1.0, 1.0, 1.0, 0.0, 0.0, 0.0, 0.0, 1.0, 1.0, 1.0, 1.0, 0.0, 0.0, 0.0, 0.0, 1.0, 1.0, 1.0, 1.0, 0.0, 0.7496, 0.7921, 0.7447, 0.813, 0.7286, 0.8134, 0.7284, 0.7963, 0.7326, 0.9128, 0.7322, 0.9265, 0.7063, 0.9288, 0.7048, 0.9153, 0.07544, 0.9387, 0.07543, 0.9567, 0.04562, 0.9551, 0.04563, 0.9407, 0.7281, 0.827, 0.7294, 0.8408, 0.7012, 0.8402, 0.7018, 0.8264, 0.1821, 0.9658, 0.1821, 0.9838, 0.1543, 0.9818, 0.1543, 0.9674, 0.1543, 0.9674, 0.1543, 0.9818, 0.1265, 0.9749, 0.1279, 0.9647, 0.7018, 0.8264, 0.7012, 0.8402, 0.6744, 0.8382, 0.6749, 0.8272, 0.04563, 0.9407, 0.04562, 0.9551, 0.01948, 0.9579, 0.018, 0.9476, 0.7048, 0.9153, 0.7063, 0.9288, 0.6817, 0.928, 0.6808, 0.9204, 0.6817, 0.928, 0.6724, 0.9306, 0.6712, 0.9198, 0.6808, 0.9204, 0.7294, 0.8408, 0.7346, 0.8549, 0.7038, 0.8559, 0.7044, 0.8419, 0.7365, 0.8987, 0.7326, 0.9128, 0.7082, 0.9138, 0.7065, 0.9002, 0.07543, 0.9567, 0.07544, 0.9387, 0.1013, 0.9407, 0.1013, 0.9551, 0.1013, 0.9551, 0.1013, 0.9407, 0.1271, 0.9476, 0.1256, 0.9579, 0.7065, 0.9002, 0.7082, 0.9138, 0.6851, 0.9132, 0.6842, 0.9055, 0.7044, 0.8419, 0.7038, 0.8559, 0.6784, 0.8544, 0.6787, 0.8431, 0.04253, 0.9666, 0.04258, 0.9796, 0.01842, 0.9822, 0.01691, 0.9729, 0.6851, 0.9132, 0.6756, 0.9149, 0.6756, 0.904, 0.6842, 0.9055, 0.7286, 0.8134, 0.7281, 0.827, 0.7042, 0.825, 0.7055, 0.8117, 0.1821, 0.9838, 0.1821, 0.9658, 0.2077, 0.9675, 0.2077, 0.9819, 0.7284, 0.7963, 0.7286, 0.8134, 0.7055, 0.8117, 0.7043, 0.7987, 0.7322, 0.9265, 0.7341, 0.94, 0.7105, 0.9441, 0.7086, 0.9306, 0.7086, 0.9306, 0.7105, 0.9441, 0.6858, 0.944, 0.6847, 0.9364, 0.7043, 0.7987, 0.7055, 0.8117, 0.6797, 0.8095, 0.6796, 0.7998, 0.2077, 0.9819, 0.2077, 0.9675, 0.2339, 0.9647, 0.2354, 0.9749, 0.7055, 0.8117, 0.7042, 0.825, 0.6781, 0.8202, 0.6797, 0.8095, 0.6858, 0.944, 0.6765, 0.9468, 0.6751, 0.936, 0.6847, 0.9364, 0.7976, 0.798, 0.7767, 0.814, 0.7653, 0.7923, 0.7798, 0.7832, 0.755, 0.9435, 0.7794, 0.9333, 0.7733, 0.955, 0.76, 0.962, 0.7767, 0.814, 0.7447, 0.813, 0.7505, 0.7894, 0.7653, 0.7923, 0.7336, 0.9463, 0.755, 0.9435, 0.76, 0.962, 0.7455, 0.9672, 0.7455, 0.9672, 0.76, 0.962, 0.7621, 0.9806, 0.7517, 0.9821, 0.7653, 0.7923, 0.7505, 0.7894, 0.7452, 0.773, 0.7531, 0.7699, 0.76, 0.962, 0.7733, 0.955, 0.7705, 0.9793, 0.7621, 0.9806, 0.7798, 0.7832, 0.7653, 0.7923, 0.7531, 0.7699, 0.7667, 0.7618, 0.7517, 0.9821, 0.7621, 0.9806, 0.765, 0.9886, 0.7504, 0.9899, 0.7938, 0.8362, 0.7767, 0.814, 0.7976, 0.798, 0.8012, 0.8231, 0.7917, 0.8573, 0.7713, 0.8439, 0.7767, 0.814, 0.7938, 0.8362, 0.7894, 0.8724, 0.7686, 0.8687, 0.7713, 0.8439, 0.7917, 0.8573, 0.7946, 0.9082, 0.7725, 0.9074, 0.7685, 0.8862, 0.7904, 0.8879, 0.8012, 0.9219, 0.7794, 0.9333, 0.7725, 0.9074, 0.7946, 0.9082, 0.6949, 0.8925, 0.6853, 0.8928, 0.687, 0.8822, 0.6952, 0.885, 0.7173, 0.8718, 0.7173, 0.8832, 0.6952, 0.885, 0.694, 0.8764, 0.7155, 0.8588, 0.7173, 0.8718, 0.694, 0.8764, 0.6917, 0.8657, 0.7173, 0.8832, 0.7172, 0.8967, 0.6949, 0.8925, 0.6952, 0.885, 0.095, 0.9795, 0.09495, 0.9651, 0.1207, 0.9719, 0.1193, 0.9822, 0.7429, 0.8839, 0.7365, 0.8987, 0.7172, 0.8967, 0.7173, 0.8832, 0.7346, 0.8549, 0.7418, 0.8691, 0.7173, 0.8718, 0.7155, 0.8588, 0.7418, 0.8691, 0.7429, 0.8839, 0.7173, 0.8832, 0.7173, 0.8718, 0.7894, 0.8724, 0.7904, 0.8879, 0.7685, 0.8862, 0.7686, 0.8687, 0.7686, 0.8687, 0.7685, 0.8862, 0.7549, 0.8849, 0.7535, 0.8692, 0.7418, 0.8691, 0.7535, 0.8692, 0.7549, 0.8849, 0.7429, 0.8839, 0.7294, 0.8408, 0.7713, 0.8439, 0.7509, 0.855, 0.7346, 0.8549, 0.7418, 0.8691, 0.7346, 0.8549, 0.7509, 0.855, 0.7535, 0.8692, 0.7686, 0.8687, 0.7535, 0.8692, 0.7509, 0.855, 0.7713, 0.8439, 0.7281, 0.827, 0.7502, 0.8276, 0.7713, 0.8439, 0.7294, 0.8408, 0.7447, 0.813, 0.7767, 0.814, 0.7713, 0.8439, 0.7502, 0.8276, 0.7447, 0.813, 0.7502, 0.8276, 0.7281, 0.827, 0.7286, 0.8134, 0.7322, 0.9265, 0.7326, 0.9128, 0.7725, 0.9074, 0.7531, 0.9241, 0.7326, 0.9128, 0.7365, 0.8987, 0.7518, 0.8977, 0.7725, 0.9074, 0.755, 0.9435, 0.7531, 0.9241, 0.7725, 0.9074, 0.7794, 0.9333, 0.7685, 0.8862, 0.7725, 0.9074, 0.7518, 0.8977, 0.7549, 0.8849, 0.7429, 0.8839, 0.7549, 0.8849, 0.7518, 0.8977, 0.7365, 0.8987, 0.755, 0.9435, 0.7341, 0.94, 0.7322, 0.9265, 0.7531, 0.9241, 0.04253, 0.9666, 0.07439, 0.964, 0.07445, 0.9811, 0.04258, 0.9796, 0.09495, 0.9651, 0.095, 0.9795, 0.07445, 0.9811, 0.07439, 0.964, 0.1534, 0.6794, 0.1298, 0.7167, 0.09268, 0.7197, 0.1106, 0.664, 0.2932, 0.7731, 0.2911, 0.7365, 0.3278, 0.7318, 0.326, 0.7642, 0.2911, 0.7365, 0.273, 0.6911, 0.3172, 0.6982, 0.3278, 0.7318, 0.3012, 0.47, 0.2518, 0.4633, 0.2399, 0.4378, 0.2944, 0.4172, 0.1719, 0.4613, 0.1314, 0.4614, 0.1244, 0.4317, 0.1713, 0.4378, 0.1314, 0.4614, 0.1003, 0.4715, 0.08406, 0.4203, 0.1244, 0.4317, 0.3497, 0.4681, 0.3012, 0.47, 0.2944, 0.4172, 0.3499, 0.3627, 0.2518, 0.4633, 0.1719, 0.4613, 0.1713, 0.4378, 0.2399, 0.4378, 0.7147, 0.2435, 0.7367, 0.2347, 0.7749, 0.2789, 0.7369, 0.2946, 0.7373, 0.1972, 0.7143, 0.19, 0.7328, 0.1356, 0.7726, 0.1477, 0.7143, 0.19, 0.6904, 0.1854, 0.6975, 0.1289, 0.7328, 0.1356, 0.6921, 0.2506, 0.7147, 0.2435, 0.7369, 0.2946, 0.7051, 0.3047, 0.8437, 0.2349, 0.8487, 0.215, 0.8663, 0.2157, 0.8614, 0.2387, 0.8487, 0.215, 0.8439, 0.1887, 0.8616, 0.1849, 0.8663, 0.2157, 0.3278, 0.7318, 0.3172, 0.6982, 0.3493, 0.6805, 0.3492, 0.7074, 0.1106, 0.664, 0.09268, 0.7197, 0.0759, 0.6814, 0.08483, 0.6537, 0.9024, 0.3651, 0.9037, 0.4273, 0.8679, 0.4289, 0.8574, 0.3602, 0.9339, 0.5251, 0.9195, 0.462, 0.9555, 0.4693, 0.9955, 0.5254, 0.9441, 0.3044, 0.9024, 0.3651, 0.8574, 0.3602, 0.873, 0.3162, 0.2372, 0.6574, 0.3026, 0.6383, 0.3172, 0.6982, 0.273, 0.6911, 0.1819, 0.6451, 0.1534, 0.6794, 0.1106, 0.664, 0.1351, 0.62, 0.3496, 0.5497, 0.293, 0.5528, 0.3012, 0.47, 0.3497, 0.4681, 0.2625, 0.5439, 0.2518, 0.4633, 0.3012, 0.47, 0.293, 0.5528, 0.1992, 0.5229, 0.1719, 0.4613, 0.2518, 0.4633, 0.2625, 0.5439, 0.1992, 0.5229, 0.14, 0.521, 0.1314, 0.4614, 0.1719, 0.4613, 0.1097, 0.5246, 0.1003, 0.4715, 0.1314, 0.4614, 0.14, 0.521, 0.9195, 0.462, 0.9339, 0.5251, 0.8683, 0.5247, 0.8665, 0.4825, 0.873, 0.3162, 0.8574, 0.3602, 0.8214, 0.3564, 0.8217, 0.3029, 0.8217, 0.3029, 0.8214, 0.3564, 0.7704, 0.356, 0.765, 0.3029, 0.7837, 0.4771, 0.7861, 0.5242, 0.7292, 0.5239, 0.7322, 0.4796, 0.765, 0.3029, 0.7704, 0.356, 0.7168, 0.3767, 0.6905, 0.3336, 0.3691, 0.09437, 0.3679, 0.06315, 0.4129, 0.06313, 0.4399, 0.09108, 0.4153, 0.1186, 0.3701, 0.1136, 0.3691, 0.09437, 0.4399, 0.09108, 0.164, 0.856, 0.1456, 0.8599, 0.1406, 0.8355, 0.1587, 0.8307, 0.1587, 0.8307, 0.1406, 0.8355, 0.1313, 0.8126, 0.1506, 0.8054, 0.1506, 0.8054, 0.1313, 0.8126, 0.1267, 0.799, 0.1455, 0.7902, 0.1455, 0.7902, 0.1267, 0.799, 0.1189, 0.7763, 0.1284, 0.7719, 0.1284, 0.7719, 0.1189, 0.7763, 0.1084, 0.7559, 0.1248, 0.7465, 0.1248, 0.7465, 0.1084, 0.7559, 0.09968, 0.7432, 0.1162, 0.7353, 0.1248, 0.7465, 0.1491, 0.7317, 0.1543, 0.7553, 0.1284, 0.7719, 0.1284, 0.7719, 0.1543, 0.7553, 0.1735, 0.776, 0.1455, 0.7902, 0.1455, 0.7902, 0.1735, 0.776, 0.2112, 0.7888, 0.1506, 0.8054, 0.1506, 0.8054, 0.2112, 0.7888, 0.2311, 0.8196, 0.1587, 0.8307, 0.2222, 0.8538, 0.164, 0.856, 0.1587, 0.8307, 0.2311, 0.8196, 0.1162, 0.7353, 0.1552, 0.6958, 0.1491, 0.7317, 0.1248, 0.7465, 0.5822, 0.7363, 0.5736, 0.7476, 0.5493, 0.7326, 0.5434, 0.6967, 0.4756, 0.8544, 0.4668, 0.8202, 0.5392, 0.8316, 0.5338, 0.8569, 0.5474, 0.8063, 0.5392, 0.8316, 0.4668, 0.8202, 0.4869, 0.7894, 0.5526, 0.7912, 0.5474, 0.8063, 0.4869, 0.7894, 0.5247, 0.7768, 0.5698, 0.7729, 0.5526, 0.7912, 0.5247, 0.7768, 0.5439, 0.7562, 0.5736, 0.7476, 0.5698, 0.7729, 0.5439, 0.7562, 0.5493, 0.7326, 0.5736, 0.7476, 0.5822, 0.7363, 0.5987, 0.7443, 0.5899, 0.757, 0.5698, 0.7729, 0.5736, 0.7476, 0.5899, 0.757, 0.5793, 0.7773, 0.5526, 0.7912, 0.5698, 0.7729, 0.5793, 0.7773, 0.5714, 0.8, 0.5474, 0.8063, 0.5526, 0.7912, 0.5714, 0.8, 0.5667, 0.8137, 0.5392, 0.8316, 0.5474, 0.8063, 0.5667, 0.8137, 0.5574, 0.8365, 0.5338, 0.8569, 0.5392, 0.8316, 0.5574, 0.8365, 0.5522, 0.8609, 0.4185, 0.1477, 0.442, 0.1761, 0.3714, 0.1702, 0.3731, 0.151, 0.3714, 0.1702, 0.442, 0.1761, 0.414, 0.203, 0.369, 0.2014, 0.7624, 0.7452, 0.6883, 0.7136, 0.7151, 0.6708, 0.7685, 0.6922, 0.7831, 0.5712, 0.7317, 0.5682, 0.7292, 0.5239, 0.7861, 0.5242, 0.8191, 0.7459, 0.7624, 0.7452, 0.7685, 0.6922, 0.8194, 0.6924, 0.8705, 0.7332, 0.8191, 0.7459, 0.8194, 0.6924, 0.8555, 0.689, 0.8683, 0.5247, 0.9339, 0.5251, 0.9188, 0.588, 0.866, 0.5668, 0.5896, 0.5255, 0.5593, 0.5218, 0.5682, 0.4622, 0.5993, 0.4725, 0.5001, 0.5235, 0.5276, 0.4619, 0.5682, 0.4622, 0.5593, 0.5218, 0.5001, 0.5235, 0.4367, 0.5442, 0.4477, 0.4637, 0.5276, 0.4619, 0.4367, 0.5442, 0.4061, 0.553, 0.3982, 0.4701, 0.4477, 0.4637, 0.3496, 0.5497, 0.3497, 0.4681, 0.3982, 0.4701, 0.4061, 0.553, 0.5169, 0.6459, 0.5638, 0.6209, 0.5881, 0.6651, 0.5452, 0.6803, 0.9415, 0.7458, 0.8705, 0.7332, 0.8555, 0.689, 0.9005, 0.6846, 0.9339, 0.5251, 0.9955, 0.5254, 0.9548, 0.5811, 0.9188, 0.588, 0.9005, 0.6846, 0.8555, 0.689, 0.8667, 0.6204, 0.9026, 0.6225, 0.5881, 0.6651, 0.6139, 0.655, 0.6227, 0.6827, 0.6057, 0.7209, 0.3705, 0.7319, 0.3492, 0.7074, 0.3493, 0.6805, 0.3813, 0.6983, 0.8218, 0.1081, 0.8037, 0.1092, 0.8078, 0.07752, 0.826, 0.08093, 0.8275, 0.1284, 0.8094, 0.1328, 0.8037, 0.1092, 0.8218, 0.1081, 0.9836, 0.1405, 0.9717, 0.1965, 0.9388, 0.1869, 0.9601, 0.1338, 0.9592, 0.07884, 0.9387, 0.02353, 0.9748, 0.0157, 0.9836, 0.07348, 0.9357, 0.08684, 0.8982, 0.037, 0.9387, 0.02353, 0.9592, 0.07884, 0.9601, 0.1338, 0.9388, 0.1869, 0.8993, 0.1717, 0.9374, 0.1253, 0.4477, 0.4637, 0.4597, 0.4381, 0.5283, 0.4385, 0.5276, 0.4619, 0.3497, 0.4681, 0.3499, 0.3627, 0.4053, 0.4174, 0.3982, 0.4701, 0.5682, 0.4622, 0.5753, 0.4325, 0.6157, 0.4213, 0.5993, 0.4725, 0.5276, 0.4619, 0.5283, 0.4385, 0.5753, 0.4325, 0.5682, 0.4622, 0.3982, 0.4701, 0.4053, 0.4174, 0.4597, 0.4381, 0.4477, 0.4637, 0.4073, 0.7368, 0.3705, 0.7319, 0.3813, 0.6983, 0.4255, 0.6915, 0.405, 0.7734, 0.3722, 0.7643, 0.3705, 0.7319, 0.4073, 0.7368, 0.5452, 0.6803, 0.5881, 0.6651, 0.6057, 0.7209, 0.5686, 0.7177, 0.3691, 0.09437, 0.3209, 0.09501, 0.3199, 0.0597, 0.3679, 0.06315, 0.3209, 0.09501, 0.2674, 0.09721, 0.2816, 0.0643, 0.3199, 0.0597, 0.7726, 0.1477, 0.8154, 0.1601, 0.81, 0.1835, 0.7373, 0.1972, 0.8154, 0.1601, 0.8493, 0.1703, 0.8439, 0.1887, 0.81, 0.1835, 0.3701, 0.1136, 0.3224, 0.1177, 0.3209, 0.09501, 0.3691, 0.09437, 0.3224, 0.1177, 0.284, 0.1186, 0.2674, 0.09721, 0.3209, 0.09501, 0.7367, 0.2347, 0.8095, 0.24, 0.8158, 0.2635, 0.7749, 0.2789, 0.8095, 0.24, 0.8437, 0.2349, 0.8493, 0.2531, 0.8158, 0.2635, 0.7373, 0.1972, 0.81, 0.1835, 0.8074, 0.2169, 0.7528, 0.2166, 0.81, 0.1835, 0.8439, 0.1887, 0.8487, 0.215, 0.8074, 0.2169, 0.7528, 0.2166, 0.8074, 0.2169, 0.8095, 0.24, 0.7367, 0.2347, 0.8074, 0.2169, 0.8487, 0.215, 0.8437, 0.2349, 0.8095, 0.24, 0.9374, 0.1253, 0.8627, 0.1327, 0.8643, 0.109, 0.9203, 0.1072, 0.8627, 0.1327, 0.8275, 0.1284, 0.8218, 0.1081, 0.8643, 0.109, 0.9203, 0.1072, 0.8643, 0.109, 0.8607, 0.07473, 0.9357, 0.08684, 0.8643, 0.109, 0.8218, 0.1081, 0.826, 0.08093, 0.8607, 0.07473, 0.8993, 0.1717, 0.8569, 0.157, 0.8627, 0.1327, 0.9374, 0.1253, 0.8569, 0.157, 0.8221, 0.1472, 0.8275, 0.1284, 0.8627, 0.1327, 0.3714, 0.1702, 0.3233, 0.1678, 0.3256, 0.1451, 0.3731, 0.151, 0.3233, 0.1678, 0.2699, 0.1636, 0.2873, 0.1429, 0.3256, 0.1451, 0.9357, 0.08684, 0.8607, 0.07473, 0.8546, 0.0508, 0.8982, 0.037, 0.8607, 0.07473, 0.826, 0.08093, 0.82, 0.06221, 0.8546, 0.0508, 0.369, 0.2014, 0.3209, 0.203, 0.3233, 0.1678, 0.3714, 0.1702, 0.3209, 0.203, 0.2829, 0.197, 0.2699, 0.1636, 0.3233, 0.1678, 0.1692, 0.1371, 0.1453, 0.1039, 0.1649, 0.09386, 0.1993, 0.1264, 0.1453, 0.1039, 0.1057, 0.04849, 0.12, 0.03504, 0.1649, 0.09386, 0.1442, 0.1548, 0.1255, 0.1216, 0.1453, 0.1039, 0.1692, 0.1371, 0.1255, 0.1216, 0.0883, 0.05862, 0.1057, 0.04849, 0.1453, 0.1039, 0.1184, 0.1749, 0.1037, 0.138, 0.1255, 0.1216, 0.1442, 0.1548, 0.1037, 0.138, 0.06975, 0.06568, 0.0883, 0.05862, 0.1255, 0.1216, 0.09715, 0.1903, 0.08539, 0.15, 0.1037, 0.138, 0.1184, 0.1749, 0.08539, 0.15, 0.05107, 0.07145, 0.06975, 0.06568, 0.1037, 0.138, 0.06774, 0.2011, 0.05612, 0.1658, 0.08539, 0.15, 0.09715, 0.1903, 0.05612, 0.1658, 0.03273, 0.07774, 0.05107, 0.07145, 0.08539, 0.15, 0.03501, 0.2057, 0.02162, 0.1585, 0.05612, 0.1658, 0.06774, 0.2011, 0.02162, 0.1585, 0.0143, 0.08462, 0.03273, 0.07774, 0.05612, 0.1658, 0.6329, 0.2017, 0.6446, 0.1664, 0.6793, 0.1592, 0.6657, 0.2064, 0.6446, 0.1664, 0.6684, 0.07819, 0.6869, 0.08516, 0.6793, 0.1592, 0.6034, 0.1909, 0.6154, 0.1505, 0.6446, 0.1664, 0.6329, 0.2017, 0.6154, 0.1505, 0.65, 0.07181, 0.6684, 0.07819, 0.6446, 0.1664, 0.5822, 0.1753, 0.597, 0.1384, 0.6154, 0.1505, 0.6034, 0.1909, 0.597, 0.1384, 0.6313, 0.06596, 0.65, 0.07181, 0.6154, 0.1505, 0.5564, 0.1551, 0.5752, 0.1219, 0.597, 0.1384, 0.5822, 0.1753, 0.5752, 0.1219, 0.6128, 0.05881, 0.6313, 0.06596, 0.597, 0.1384, 0.5314, 0.1373, 0.5554, 0.104, 0.5752, 0.1219, 0.5564, 0.1551, 0.5554, 0.104, 0.5953, 0.04858, 0.6128, 0.05881, 0.5752, 0.1219, 0.5012, 0.1264, 0.5358, 0.09392, 0.5554, 0.104, 0.5314, 0.1373, 0.5358, 0.09392, 0.581, 0.03504, 0.5953, 0.04858, 0.5554, 0.104, 0.1713, 0.4378, 0.1726, 0.4077, 0.2329, 0.4179, 0.2399, 0.4378, 0.1726, 0.4077, 0.1609, 0.3574, 0.2048, 0.3421, 0.2329, 0.4179, 0.1244, 0.4317, 0.1221, 0.4011, 0.1726, 0.4077, 0.1713, 0.4378, 0.1221, 0.4011, 0.1156, 0.3553, 0.1609, 0.3574, 0.1726, 0.4077, 0.2399, 0.4378, 0.2329, 0.4179, 0.2864, 0.3979, 0.2944, 0.4172, 0.2329, 0.4179, 0.2048, 0.3421, 0.238, 0.3115, 0.2864, 0.3979, 0.2944, 0.4172, 0.2864, 0.3979, 0.3244, 0.3196, 0.3499, 0.3627, 0.2864, 0.3979, 0.238, 0.3115, 0.2636, 0.2637, 0.3244, 0.3196, 0.08406, 0.4203, 0.08002, 0.4027, 0.1221, 0.4011, 0.1244, 0.4317, 0.08002, 0.4027, 0.06825, 0.352, 0.1156, 0.3553, 0.1221, 0.4011, 0.3499, 0.3627, 0.3244, 0.3196, 0.3335, 0.2626, 0.35, 0.2471, 0.3244, 0.3196, 0.2636, 0.2637, 0.2858, 0.244, 0.3335, 0.2626, 0.35, 0.2471, 0.3666, 0.2626, 0.3755, 0.3196, 0.3499, 0.3627, 0.3666, 0.2626, 0.4143, 0.2441, 0.4365, 0.2639, 0.3755, 0.3196, 0.5753, 0.4325, 0.5777, 0.4019, 0.6198, 0.4036, 0.6157, 0.4213, 0.5777, 0.4019, 0.5844, 0.356, 0.6318, 0.3529, 0.6198, 0.4036, 0.3499, 0.3627, 0.3755, 0.3196, 0.4133, 0.3981, 0.4053, 0.4174, 0.3755, 0.3196, 0.4365, 0.2639, 0.462, 0.3118, 0.4133, 0.3981, 0.4053, 0.4174, 0.4133, 0.3981, 0.4667, 0.4183, 0.4597, 0.4381, 0.4133, 0.3981, 0.462, 0.3118, 0.4951, 0.3426, 0.4667, 0.4183, 0.5283, 0.4385, 0.5271, 0.4083, 0.5777, 0.4019, 0.5753, 0.4325, 0.5271, 0.4083, 0.539, 0.358, 0.5844, 0.356, 0.5777, 0.4019, 0.4597, 0.4381, 0.4667, 0.4183, 0.5271, 0.4083, 0.5283, 0.4385, 0.4667, 0.4183, 0.4951, 0.3426, 0.539, 0.358, 0.5271, 0.4083, 0.1875, 0.5881, 0.1992, 0.5229, 0.2625, 0.5439, 0.2577, 0.5892, 0.2577, 0.5892, 0.2625, 0.5439, 0.293, 0.5528, 0.293, 0.5827, 0.3496, 0.5497, 0.3495, 0.5728, 0.293, 0.5827, 0.293, 0.5528, 0.1421, 0.5718, 0.14, 0.521, 0.1992, 0.5229, 0.1875, 0.5881, 0.14, 0.521, 0.1421, 0.5718, 0.108, 0.565, 0.1097, 0.5246, 0.5896, 0.5255, 0.5912, 0.566, 0.557, 0.5726, 0.5593, 0.5218, 0.5116, 0.5888, 0.5001, 0.5235, 0.5593, 0.5218, 0.557, 0.5726, 0.4061, 0.553, 0.406, 0.5829, 0.3495, 0.5728, 0.3496, 0.5497, 0.406, 0.5829, 0.4061, 0.553, 0.4367, 0.5442, 0.4413, 0.5896, 0.4413, 0.5896, 0.4367, 0.5442, 0.5001, 0.5235, 0.5116, 0.5888, 0.1491, 0.7317, 0.2143, 0.6795, 0.2375, 0.7062, 0.1543, 0.7553, 0.2143, 0.6795, 0.2372, 0.6574, 0.273, 0.6911, 0.2375, 0.7062, 0.1543, 0.7553, 0.2375, 0.7062, 0.2536, 0.7465, 0.1735, 0.776, 0.2375, 0.7062, 0.273, 0.6911, 0.2911, 0.7365, 0.2536, 0.7465, 0.1735, 0.776, 0.2536, 0.7465, 0.2612, 0.7786, 0.2112, 0.7888, 0.2536, 0.7465, 0.2911, 0.7365, 0.2932, 0.7731, 0.2612, 0.7786, 0.2112, 0.7888, 0.2612, 0.7786, 0.2724, 0.8157, 0.2311, 0.8196, 0.2612, 0.7786, 0.2932, 0.7731, 0.2866, 0.8148, 0.2724, 0.8157, 0.2785, 0.8581, 0.2685, 0.8523, 0.2724, 0.8157, 0.2866, 0.8148, 0.2685, 0.8523, 0.2222, 0.8538, 0.2311, 0.8196, 0.2724, 0.8157, 0.1552, 0.6958, 0.1801, 0.6567, 0.2143, 0.6795, 0.1491, 0.7317, 0.1801, 0.6567, 0.1819, 0.6451, 0.2372, 0.6574, 0.2143, 0.6795, 0.5493, 0.7326, 0.4843, 0.6801, 0.5186, 0.6575, 0.5434, 0.6967, 0.4843, 0.6801, 0.4615, 0.6579, 0.5169, 0.6459, 0.5186, 0.6575, 0.4113, 0.8151, 0.4255, 0.8161, 0.4293, 0.8527, 0.4193, 0.8585, 0.4255, 0.8161, 0.4668, 0.8202, 0.4756, 0.8544, 0.4293, 0.8527, 0.4668, 0.8202, 0.4255, 0.8161, 0.4369, 0.779, 0.4869, 0.7894, 0.4255, 0.8161, 0.4113, 0.8151, 0.405, 0.7734, 0.4369, 0.779, 0.4869, 0.7894, 0.4369, 0.779, 0.4447, 0.7469, 0.5247, 0.7768, 0.4369, 0.779, 0.405, 0.7734, 0.4073, 0.7368, 0.4447, 0.7469, 0.5247, 0.7768, 0.4447, 0.7469, 0.4609, 0.7067, 0.5439, 0.7562, 0.4447, 0.7469, 0.4073, 0.7368, 0.4255, 0.6915, 0.4609, 0.7067, 0.5439, 0.7562, 0.4609, 0.7067, 0.4843, 0.6801, 0.5493, 0.7326, 0.4609, 0.7067, 0.4255, 0.6915, 0.4615, 0.6579, 0.4843, 0.6801, 0.8288, 0.5244, 0.7861, 0.5242, 0.7837, 0.4771, 0.8289, 0.4783, 0.8284, 0.5706, 0.7831, 0.5712, 0.7861, 0.5242, 0.8288, 0.5244, 0.8194, 0.6924, 0.8275, 0.6287, 0.8667, 0.6204, 0.8555, 0.689, 0.8574, 0.3602, 0.8679, 0.4289, 0.8287, 0.4201, 0.8214, 0.3564, 0.7831, 0.5712, 0.8284, 0.5706, 0.8275, 0.6287, 0.777, 0.622, 0.7837, 0.4771, 0.7782, 0.4263, 0.8287, 0.4201, 0.8289, 0.4783, 0.8214, 0.3564, 0.8287, 0.4201, 0.7782, 0.4263, 0.7704, 0.356, 0.7317, 0.5682, 0.7831, 0.5712, 0.777, 0.622, 0.7183, 0.6174, 0.7704, 0.356, 0.7782, 0.4263, 0.7194, 0.4302, 0.7168, 0.3767, 0.7837, 0.4771, 0.7322, 0.4796, 0.7194, 0.4302, 0.7782, 0.4263, 0.7292, 0.5239, 0.7317, 0.5682, 0.6828, 0.5755, 0.6792, 0.5236, 0.7322, 0.4796, 0.7292, 0.5239, 0.6792, 0.5236, 0.6834, 0.4716, 0.5899, 0.757, 0.6522, 0.802, 0.6614, 0.7898, 0.5987, 0.7443, 0.5793, 0.7773, 0.5899, 0.757, 0.6522, 0.802, 0.647, 0.8122, 0.5714, 0.8, 0.5793, 0.7773, 0.647, 0.8122, 0.6421, 0.8222, 0.5667, 0.8137, 0.6361, 0.837, 0.6421, 0.8222, 0.5714, 0.8, 0.5574, 0.8365, 0.5667, 0.8137, 0.6361, 0.837, 0.6326, 0.848, 0.5522, 0.8609, 0.5574, 0.8365, 0.6326, 0.848, 0.6309, 0.8594, 0.2616, 0.9398, 0.2822, 0.9387, 0.2821, 0.9558, 0.2616, 0.9542, 0.3141, 0.9413, 0.314, 0.9542, 0.2821, 0.9558, 0.2822, 0.9387, 0.8683, 0.9421, 0.8709, 0.9236, 0.8909, 0.9266, 0.8886, 0.9395, 0.8822, 0.8852, 0.8878, 0.8997, 0.8731, 0.8982, 0.8707, 0.8857, 0.8575, 0.8865, 0.8707, 0.8857, 0.8731, 0.8982, 0.8529, 0.9067, 0.8683, 0.9421, 0.8452, 0.9313, 0.8529, 0.9067, 0.8709, 0.9236, 0.8911, 0.9134, 0.8529, 0.9067, 0.8731, 0.8982, 0.8878, 0.8997, 0.8909, 0.9266, 0.8709, 0.9236, 0.8529, 0.9067, 0.8911, 0.9134, 0.8832, 0.817, 0.8986, 0.818, 0.8986, 0.8311, 0.8773, 0.8308, 0.8832, 0.817, 0.8773, 0.8308, 0.8564, 0.8457, 0.8524, 0.8168, 0.8986, 0.8311, 0.8968, 0.8443, 0.8564, 0.8457, 0.8773, 0.8308, 0.8581, 0.8696, 0.8564, 0.8457, 0.8756, 0.8571, 0.8725, 0.8707, 0.8839, 0.871, 0.8725, 0.8707, 0.8756, 0.8571, 0.8913, 0.8576, 0.8968, 0.8443, 0.8913, 0.8576, 0.8756, 0.8571, 0.8564, 0.8457, 0.8839, 0.871, 0.8822, 0.8852, 0.8707, 0.8857, 0.8725, 0.8707, 0.8581, 0.8696, 0.8725, 0.8707, 0.8707, 0.8857, 0.8575, 0.8865, 0.8379, 0.8724, 0.8581, 0.8696, 0.8575, 0.8865, 0.8364, 0.8873, 0.8839, 0.871, 0.9073, 0.8746, 0.9068, 0.8855, 0.8822, 0.8852, 0.8913, 0.8576, 0.9095, 0.8621, 0.9073, 0.8746, 0.8839, 0.871, 0.8822, 0.8852, 0.9068, 0.8855, 0.9065, 0.8985, 0.8878, 0.8997, 0.2616, 0.9542, 0.2373, 0.9568, 0.2359, 0.9466, 0.2616, 0.9398, 0.9068, 0.8855, 0.9281, 0.8881, 0.9281, 0.8954, 0.9065, 0.8985, 0.9095, 0.8621, 0.9322, 0.8696, 0.9295, 0.8799, 0.9073, 0.8746, 0.9073, 0.8746, 0.9295, 0.8799, 0.9281, 0.8881, 0.9068, 0.8855, 0.9281, 0.8954, 0.9281, 0.8881, 0.9361, 0.8857, 0.9373, 0.896, 0.8247, 0.9196, 0.8316, 0.9067, 0.8529, 0.9067, 0.8452, 0.9313, 0.8316, 0.9067, 0.8364, 0.8873, 0.8575, 0.8865, 0.8529, 0.9067, 0.8379, 0.8724, 0.8363, 0.8578, 0.8564, 0.8457, 0.8581, 0.8696, 0.8363, 0.8578, 0.835, 0.8375, 0.8524, 0.8168, 0.8564, 0.8457, 0.835, 0.8375, 0.8285, 0.8246, 0.8329, 0.8005, 0.8524, 0.8168, 0.8701, 0.9793, 0.871, 0.9869, 0.857, 0.9851, 0.8601, 0.9775, 0.8505, 0.787, 0.8639, 0.7669, 0.8767, 0.7752, 0.8641, 0.7963, 0.8628, 0.9597, 0.8601, 0.9775, 0.852, 0.976, 0.8503, 0.9524, 0.8641, 0.7963, 0.8767, 0.7752, 0.8842, 0.7786, 0.8785, 0.794, 0.8766, 0.9653, 0.8701, 0.9793, 0.8601, 0.9775, 0.8628, 0.9597, 0.8888, 0.9456, 0.8766, 0.9653, 0.8628, 0.9597, 0.8683, 0.9421, 0.8524, 0.8168, 0.8641, 0.7963, 0.8785, 0.794, 0.8832, 0.817, 0.8683, 0.9421, 0.8628, 0.9597, 0.8503, 0.9524, 0.8452, 0.9313, 0.8329, 0.8005, 0.8505, 0.787, 0.8641, 0.7963, 0.8524, 0.8168, 0.9349, 0.9452, 0.9362, 0.938, 0.9455, 0.938, 0.9437, 0.9483, 0.9209, 0.8172, 0.9458, 0.816, 0.9469, 0.8264, 0.9216, 0.83, 0.1547, 0.9559, 0.1271, 0.9489, 0.1286, 0.9387, 0.1547, 0.9415, 0.9226, 0.8048, 0.9462, 0.8068, 0.9458, 0.816, 0.9209, 0.8172, 0.9134, 0.9315, 0.9362, 0.938, 0.9349, 0.9452, 0.9111, 0.9444, 0.8909, 0.9266, 0.9134, 0.9315, 0.9111, 0.9444, 0.8886, 0.9395, 0.8995, 0.8015, 0.9226, 0.8048, 0.9209, 0.8172, 0.8986, 0.818, 0.1803, 0.9578, 0.1547, 0.9559, 0.1547, 0.9415, 0.1803, 0.9398, 0.8986, 0.818, 0.9209, 0.8172, 0.9216, 0.83, 0.8986, 0.8311, 0.9367, 0.9156, 0.9379, 0.9082, 0.9463, 0.9071, 0.9458, 0.9176, 0.3141, 0.9413, 0.3397, 0.9476, 0.3382, 0.9568, 0.314, 0.9542, 0.9209, 0.8463, 0.9455, 0.8485, 0.9454, 0.8593, 0.9209, 0.8598, 0.9166, 0.9023, 0.9379, 0.9082, 0.9367, 0.9156, 0.9145, 0.9153, 0.2611, 0.9811, 0.2368, 0.9839, 0.2354, 0.9736, 0.2611, 0.9667, 0.287, 0.9827, 0.2611, 0.9811, 0.2611, 0.9667, 0.287, 0.9647, 0.8878, 0.8997, 0.9166, 0.9023, 0.9145, 0.9153, 0.8911, 0.9134, 0.8968, 0.8443, 0.9209, 0.8463, 0.9209, 0.8598, 0.8913, 0.8576, 0.9395, 0.93, 0.9406, 0.9228, 0.9499, 0.9226, 0.9483, 0.9329, 0.9177, 0.9169, 0.9406, 0.9228, 0.9395, 0.93, 0.9157, 0.9298, 0.3168, 0.9667, 0.3444, 0.9736, 0.343, 0.9839, 0.3168, 0.9811, 0.9239, 0.8315, 0.9498, 0.8333, 0.9499, 0.8439, 0.924, 0.8448, 0.2082, 0.9414, 0.2345, 0.9387, 0.2359, 0.9489, 0.2082, 0.9558, 0.1803, 0.9398, 0.2082, 0.9414, 0.2082, 0.9558, 0.1803, 0.9578, 0.8986, 0.8311, 0.9239, 0.8315, 0.924, 0.8448, 0.8968, 0.8443, 0.287, 0.9647, 0.3168, 0.9667, 0.3168, 0.9811, 0.287, 0.9827, 0.8911, 0.9134, 0.9177, 0.9169, 0.9157, 0.9298, 0.8909, 0.9266, 0.8793, 0.7967, 0.8995, 0.8015, 0.8986, 0.818, 0.8832, 0.817, 0.1819, 0.6451, 0.1831, 0.6196, 0.2533, 0.6219, 0.2372, 0.6574, 0.1831, 0.6196, 0.1875, 0.5881, 0.2577, 0.5892, 0.2533, 0.6219, 0.2372, 0.6574, 0.2533, 0.6219, 0.2978, 0.6071, 0.3026, 0.6383, 0.2533, 0.6219, 0.2577, 0.5892, 0.293, 0.5827, 0.2978, 0.6071, 0.3495, 0.5728, 0.3495, 0.6026, 0.2978, 0.6071, 0.293, 0.5827, 0.3495, 0.6026, 0.3494, 0.6396, 0.3026, 0.6383, 0.2978, 0.6071, 0.1351, 0.62, 0.1388, 0.5971, 0.1831, 0.6196, 0.1819, 0.6451, 0.1388, 0.5971, 0.1421, 0.5718, 0.1875, 0.5881, 0.1831, 0.6196, 0.1421, 0.5718, 0.1388, 0.5971, 0.104, 0.5863, 0.108, 0.565, 0.1388, 0.5971, 0.1351, 0.62, 0.09945, 0.6071, 0.104, 0.5863, 0.5912, 0.566, 0.5951, 0.5873, 0.5602, 0.598, 0.557, 0.5726, 0.5158, 0.6203, 0.5116, 0.5888, 0.557, 0.5726, 0.5602, 0.598, 0.406, 0.5829, 0.4011, 0.6074, 0.3495, 0.6026, 0.3495, 0.5728, 0.4011, 0.6074, 0.3962, 0.6385, 0.3494, 0.6396, 0.3495, 0.6026, 0.3962, 0.6385, 0.4011, 0.6074, 0.4456, 0.6223, 0.4615, 0.6579, 0.4011, 0.6074, 0.406, 0.5829, 0.4413, 0.5896, 0.4456, 0.6223, 0.4615, 0.6579, 0.4456, 0.6223, 0.5158, 0.6203, 0.5169, 0.6459, 0.4456, 0.6223, 0.4413, 0.5896, 0.5116, 0.5888, 0.5158, 0.6203, 0.5822, 0.1753, 0.5512, 0.2287, 0.5297, 0.207, 0.5564, 0.1551, 0.6034, 0.1909, 0.5781, 0.2489, 0.5512, 0.2287, 0.5822, 0.1753, 0.5564, 0.1551, 0.5297, 0.207, 0.4994, 0.2001, 0.5314, 0.1373, 0.5012, 0.1264, 0.5314, 0.1373, 0.4994, 0.2001, 0.4716, 0.189, 0.6657, 0.2064, 0.6347, 0.2718, 0.6064, 0.26, 0.6329, 0.2017, 0.6329, 0.2017, 0.6064, 0.26, 0.5781, 0.2489, 0.6034, 0.1909, 0.462, 0.3118, 0.5297, 0.207, 0.5512, 0.2287, 0.4951, 0.3426, 0.4365, 0.2639, 0.4994, 0.2001, 0.5297, 0.207, 0.462, 0.3118, 0.4143, 0.2441, 0.4716, 0.189, 0.4994, 0.2001, 0.4365, 0.2639, 0.4951, 0.3426, 0.5512, 0.2287, 0.5781, 0.2489, 0.539, 0.358, 0.5844, 0.356, 0.539, 0.358, 0.5781, 0.2489, 0.6064, 0.26, 0.6318, 0.3529, 0.5844, 0.356, 0.6064, 0.26, 0.6347, 0.2718, 0.1706, 0.2067, 0.201, 0.1999, 0.2636, 0.2637, 0.238, 0.3115, 0.1492, 0.2283, 0.1706, 0.2067, 0.238, 0.3115, 0.2048, 0.3421, 0.1222, 0.2483, 0.1492, 0.2283, 0.2048, 0.3421, 0.1609, 0.3574, 0.1706, 0.2067, 0.1442, 0.1548, 0.1692, 0.1371, 0.201, 0.1999, 0.201, 0.1999, 0.1692, 0.1371, 0.1993, 0.1264, 0.2287, 0.1888, 0.1492, 0.2283, 0.1184, 0.1749, 0.1442, 0.1548, 0.1706, 0.2067, 0.1222, 0.2483, 0.09715, 0.1903, 0.1184, 0.1749, 0.1492, 0.2283, 0.201, 0.1999, 0.2287, 0.1888, 0.2858, 0.244, 0.2636, 0.2637, 0.094, 0.2593, 0.1156, 0.3553, 0.06825, 0.352, 0.06563, 0.271, 0.094, 0.2593, 0.1222, 0.2483, 0.1609, 0.3574, 0.1156, 0.3553, 0.094, 0.2593, 0.06563, 0.271, 0.03501, 0.2057, 0.06774, 0.2011, 0.094, 0.2593, 0.06774, 0.2011, 0.09715, 0.1903, 0.1222, 0.2483, 0.094, 0.2593, 0.06774, 0.2011, 0.03501, 0.2057, 0.06563, 0.271, 0.094, 0.2593, 0.1222, 0.2483, 0.09715, 0.1903, 0.06774, 0.2011, 0.1222, 0.2483, 0.1492, 0.2283, 0.1184, 0.1749, 0.09715, 0.1903, 0.1492, 0.2283, 0.1706, 0.2067, 0.1442, 0.1548, 0.1184, 0.1749, 0.1706, 0.2067, 0.201, 0.1999, 0.1692, 0.1371, 0.1442, 0.1548, 0.201, 0.1999, 0.2287, 0.1888, 0.2858, 0.244, 0.2636, 0.2637, 0.4143, 0.2441, 0.4365, 0.2639, 0.4994, 0.2001, 0.4716, 0.189, 0.6318, 0.3529, 0.6347, 0.2718, 0.6064, 0.26, 0.5844, 0.356, 0.4365, 0.2639, 0.462, 0.3118, 0.5297, 0.207, 0.4994, 0.2001, 0.462, 0.3118, 0.4951, 0.3426, 0.5512, 0.2287, 0.5297, 0.207, 0.5844, 0.356, 0.6064, 0.26, 0.5781, 0.2489, 0.539, 0.358, 0.4951, 0.3426, 0.539, 0.358, 0.5781, 0.2489, 0.5512, 0.2287, 0.2143, 0.6795, 0.2375, 0.7062, 0.273, 0.6911, 0.2372, 0.6574, 0.2375, 0.7062, 0.2536, 0.7465, 0.2911, 0.7365, 0.273, 0.6911, 0.2536, 0.7465, 0.2612, 0.7786, 0.2932, 0.7731, 0.2911, 0.7365, 0.2612, 0.7786, 0.2724, 0.8157, 0.2866, 0.8148, 0.2932, 0.7731, 0.2785, 0.8581, 0.2866, 0.8148, 0.2724, 0.8157, 0.2685, 0.8523, 0.1819, 0.6451, 0.2372, 0.6574, 0.2533, 0.6219, 0.1831, 0.6196, 0.5899, 0.757, 0.6522, 0.802, 0.6614, 0.7898, 0.5987, 0.7443, 0.5793, 0.7773, 0.647, 0.8122, 0.6522, 0.802, 0.5899, 0.757, 0.5714, 0.8, 0.6421, 0.8222, 0.647, 0.8122, 0.5793, 0.7773, 0.5667, 0.8137, 0.6361, 0.837, 0.6421, 0.8222, 0.5714, 0.8, 0.5574, 0.8365, 0.6326, 0.848, 0.6361, 0.837, 0.5667, 0.8137, 0.5522, 0.8609, 0.6309, 0.8594, 0.6326, 0.848, 0.5574, 0.8365, 0.8472, 0.5687, 0.8288, 0.5244, 0.8683, 0.5247, 0.866, 0.5668, 0.8472, 0.5687, 0.8683, 0.5247, 0.8472, 0.5687, 0.8284, 0.5706, 0.8288, 0.5244, 0.8472, 0.5687, 0.8667, 0.6204, 0.8275, 0.6287, 0.8284, 0.5706, 0.8472, 0.5687, 0.8275, 0.6287, 0.8472, 0.5687, 0.866, 0.5668, 0.8667, 0.6204, 0.8477, 0.4804, 0.8683, 0.5247, 0.8288, 0.5244, 0.8289, 0.4783, 0.8477, 0.4804, 0.8288, 0.5244, 0.8477, 0.4804, 0.8665, 0.4825, 0.8683, 0.5247, 0.8477, 0.4804, 0.8287, 0.4201, 0.8679, 0.4289, 0.8665, 0.4825, 0.8477, 0.4804, 0.8679, 0.4289, 0.8477, 0.4804, 0.8289, 0.4783, 0.8287, 0.4201, 0.0, 0.0, 1.0, 0.0, 1.0, 1.0, 0.0, 1.0, 0.0, 0.0, 0.0, 1.0, 1.0, 1.0, 1.0, 0.0, 0.0, 0.0, 0.0, 1.0, 1.0, 1.0, 1.0, 0.0, 0.0, 0.0, 0.0, 1.0, 1.0, 1.0, 1.0, 0.0, 0.6484, 0.5234, 0.6313, 0.4761, 0.6834, 0.4716, 0.6792, 0.5236, 0.6484, 0.5234, 0.6834, 0.4716, 0.6484, 0.5234, 0.6176, 0.5232, 0.6313, 0.4761, 0.6484, 0.5234, 0.6828, 0.5755, 0.6307, 0.5705, 0.6176, 0.5232, 0.6484, 0.5234, 0.6307, 0.5705, 0.6484, 0.5234, 0.6792, 0.5236, 0.6828, 0.5755, 0.7728, 0.6571, 0.8275, 0.6287, 0.8194, 0.6924, 0.7685, 0.6922, 0.7728, 0.6571, 0.8194, 0.6924, 0.7728, 0.6571, 0.777, 0.622, 0.8275, 0.6287, 0.7728, 0.6571, 0.7151, 0.6708, 0.7183, 0.6174, 0.777, 0.622, 0.7728, 0.6571, 0.7183, 0.6174, 0.7728, 0.6571, 0.7685, 0.6922, 0.7151, 0.6708, 0.09214, 0.6304, 0.1351, 0.62, 0.1106, 0.664, 0.08483, 0.6537, 0.09214, 0.6304, 0.1106, 0.664, 0.09214, 0.6304, 0.09945, 0.6071, 0.1351, 0.62, 0.6077, 0.6313, 0.5881, 0.6651, 0.5638, 0.6209, 0.6014, 0.6077, 0.6077, 0.6313, 0.5638, 0.6209, 0.6077, 0.6313, 0.6139, 0.655, 0.5881, 0.6651, 0.562, 0.6094, 0.5951, 0.5873, 0.6014, 0.6077, 0.5638, 0.6209, 0.562, 0.6094, 0.6014, 0.6077, 0.562, 0.6094, 0.5602, 0.598, 0.5951, 0.5873, 0.562, 0.6094, 0.5169, 0.6459, 0.5158, 0.6203, 0.5602, 0.598, 0.562, 0.6094, 0.5158, 0.6203, 0.562, 0.6094, 0.5638, 0.6209, 0.5169, 0.6459, 0.3493, 0.6601, 0.3172, 0.6982, 0.3026, 0.6383, 0.3494, 0.6396, 0.3493, 0.6601, 0.3026, 0.6383, 0.3493, 0.6601, 0.3493, 0.6805, 0.3172, 0.6982, 0.3493, 0.6805, 0.3493, 0.6601, 0.3813, 0.6983, 0.3493, 0.6601, 0.3494, 0.6396, 0.3962, 0.6385, 0.3813, 0.6983, 0.3887, 0.6684, 0.4255, 0.6915, 0.3962, 0.6385, 0.3887, 0.6684, 0.3493, 0.6601, 0.3887, 0.6684, 0.3813, 0.6983, 0.3493, 0.6601, 0.0, 0.0, 1.0, 0.0, 1.0, 1.0, 0.0, 0.0, 1.0, 1.0, 1.0, 0.0])
me_mehumanmale_001.materials.append(mat_skin)
me_mehumanmale_001.materials.append(mat_rags)
me_mehumanmale_001.materials.append(mat_rags2)
me_mehumanmale_001.materials.append(mat_bone_001)
me_mehumanmale_001.materials.append(mat_bloody)
me_mehumanmale_001.use_remesh_preserve_volume = False
me_mehumanmale_001.use_remesh_preserve_attributes = False
me_mehumanmale_001.use_mirror_vertex_groups = False
me_mehumanmale_001.update()
me_mehumanmale_002 = bpy.data.meshes.new('meHumanMale.002')
me_mehumanmale_002.from_pydata([(9.66e-06, 0.1537, 1.683), (-0.06506, 0.1168, 1.684), (-0.0664, 0.1248, 1.76), (1.023e-05, 0.1629, 1.759)], [], [(0, 1, 2, 3)])
me_mehumanmale_002.polygons.foreach_set('use_smooth', [True] * 1)
_uv = me_mehumanmale_002.uv_layers.new(name='UVTex')
_uv.uv.foreach_set('vector', [0.8217, 0.3029, 0.8214, 0.3564, 0.7704, 0.356, 0.765, 0.3029])
me_mehumanmale_002.materials.append(mat_skin)
me_mehumanmale_002.materials.append(mat_rags)
me_mehumanmale_002.materials.append(mat_rags2)
me_mehumanmale_002.materials.append(mat_bone_001)
me_mehumanmale_002.materials.append(mat_bloody)
me_mehumanmale_002.use_remesh_preserve_volume = False
me_mehumanmale_002.use_remesh_preserve_attributes = False
me_mehumanmale_002.use_mirror_vertex_groups = False
me_mehumanmale_002.update()
arm_armalearm_001 = bpy.data.armatures.new('arMaleArm.001')  # bones are not reproduced

# ---- objects
ob_renderplatform = bpy.data.objects.new('RenderPlatform', me_plane_002)
ob_characterarmature = bpy.data.objects.new('CharacterArmature', arm_armalearm_001)
ob_zombie = bpy.data.objects.new('Zombie', me_mehumanmale_001)
ob_placeholder = bpy.data.objects.new('Placeholder', me_mehumanmale_002)

# ---- transforms, parenting, visibility, modifiers, constraints
ob_renderplatform.location = (0.0, 0.0, 0.0)
ob_renderplatform.lock_rotations_4d = False
ob_renderplatform.empty_display_type = 'ARROWS'
ob_renderplatform.lineart.crease_threshold = 0.0
ob_characterarmature.parent = ob_renderplatform
ob_characterarmature.location = (0.0, 0.0, 0.0)
ob_characterarmature.lock_rotations_4d = False
ob_characterarmature.empty_display_type = 'ARROWS'
ob_characterarmature.color = (0.0, 0.0, 0.0, 1.0)
ob_characterarmature.lineart.crease_threshold = 0.0
ob_zombie.parent = ob_renderplatform
ob_zombie.location = (0.0, 0.0, 0.0)
ob_zombie.lock_rotations_4d = False
ob_zombie.empty_display_type = 'ARROWS'
ob_zombie.color = (0.0, 0.0, 0.0, 1.0)
ob_zombie.lineart.crease_threshold = 0.0
_vg = ob_zombie.vertex_groups.new(name='DEF-head')
_vg.add([146, 148, 149, 212, 213, 214, 218, 219, 220, 221, 222, 223, 224, 225, 226, 227, 270, 271, 272, 273, 274, 275, 278, 279, 396, 397, 398, 399, 400, 401, 402, 403, 404, 405, 516, 517, 518, 519], 1.0, 'REPLACE')
_vg = ob_zombie.vertex_groups.new(name='Thigh.Left')
_vg.add([252, 253, 254, 255, 256, 257, 292, 293, 294, 295, 296, 297, 366, 367, 368, 369, 370, 371, 498, 499, 500, 501, 502, 503], 1.0, 'REPLACE')
_vg = ob_zombie.vertex_groups.new(name='Thigh.Right')
_vg.add([192, 193, 194, 195, 196, 197, 246, 247, 248, 249, 250, 251, 362, 363, 364, 365, 372, 373, 492, 493, 494, 495, 496, 497], 1.0, 'REPLACE')
_vg = ob_zombie.vertex_groups.new(name='Shin.Left')
_vg.add([0, 1, 2, 3, 4, 5, 6, 7, 8, 9, 10, 11, 12, 13, 14, 15, 16, 17, 258, 259, 260, 261, 262, 263, 298, 299, 300, 301, 302, 303, 356, 357, 358, 359, 360, 361], 1.0, 'REPLACE')
_vg = ob_zombie.vertex_groups.new(name='Shin.Right')
_vg.add([186, 187, 188, 189, 190, 191, 240, 241, 242, 243, 244, 245, 350, 351, 352, 353, 354, 355, 492, 493, 494, 495, 496, 497], 1.0, 'REPLACE')
_vg = ob_zombie.vertex_groups.new(name='Forearm.Right')
_vg.add([18, 19, 20, 21, 22, 23, 24, 25, 26, 27, 28, 29, 30, 31, 32, 33, 34, 35, 36, 37, 38, 39, 40, 41, 42, 43, 44, 45, 46, 47, 48, 49, 50, 51, 52, 53, 54, 55, 56, 57, 58, 59, 60, 61, 62, 63, 64, 65, 66, 67, 68, 69, 70, 71, 72, 73, 74, 75, 76, 77, 78, 79, 80, 81, 150, 151, 152, 153, 154, 155, 162, 163, 164, 165, 166, 167, 228, 229, 230, 231, 232, 233], 1.0, 'REPLACE')
_vg = ob_zombie.vertex_groups.new(name='Forearm.Left')
_vg.add([330, 331, 332, 333, 334, 335, 406, 407, 408, 409, 410, 411, 412, 413, 414, 415, 416, 417, 510, 511, 512, 513, 514, 515], 1.0, 'REPLACE')
_vg = ob_zombie.vertex_groups.new(name='Upperarm.Left')
_vg.add([264, 265, 266, 267, 268, 269, 324, 325, 326, 327, 330, 331, 332, 333, 334, 335, 390, 391, 392, 393, 394, 395], 1.0, 'REPLACE')
_vg = ob_zombie.vertex_groups.new(name='Upperarm.Right')
_vg.add([150, 151, 152, 153, 154, 155, 158, 159, 160, 161, 234, 235, 236, 237, 238, 239, 384, 385, 386, 387, 388, 389, 505, 506, 507, 508], 1.0, 'REPLACE')
_vg = ob_zombie.vertex_groups.new(name='Neck')
_vg.add([146, 169, 170, 210, 211, 212, 213, 214, 278, 279, 321, 322], 1.0, 'REPLACE')
_vg = ob_zombie.vertex_groups.new(name='Back')
_vg.add([147, 156, 157, 158, 159, 160, 161, 168, 169, 170, 171, 172, 173, 174, 175, 176, 177, 210, 211, 215, 216, 217, 276, 277, 315, 316, 317, 318, 319, 320, 321, 322, 323, 324, 325, 326, 327, 328, 329, 337, 374, 375, 376, 377, 378, 379, 380, 381, 382, 383, 482, 483, 484, 485, 486, 487, 488, 489, 490, 491, 504, 505, 506, 507, 508, 509, 520, 521, 522, 523], 1.0, 'REPLACE')
_vg = ob_zombie.vertex_groups.new(name='Foot.Right')
_vg.add([186, 187, 188, 189, 190, 191, 198, 199, 200, 201, 202, 203, 338, 339, 340, 341, 342, 343], 1.0, 'REPLACE')
_vg = ob_zombie.vertex_groups.new(name='Toes.Right')
_vg.add([204, 205, 206, 207, 208, 209, 338, 339, 340, 341, 342, 343], 1.0, 'REPLACE')
_vg = ob_zombie.vertex_groups.new(name='Foot.Left')
_vg.add([286, 287, 288, 289, 290, 291, 298, 299, 300, 301, 302, 303, 344, 345, 346, 347, 348, 349], 1.0, 'REPLACE')
_vg = ob_zombie.vertex_groups.new(name='Toes.Left')
_vg.add([280, 281, 282, 283, 284, 285, 344, 345, 346, 347, 348, 349], 1.0, 'REPLACE')
_vg = ob_zombie.vertex_groups.new(name='Thumb1.Right')
_vg.add([82, 116, 118, 120, 121, 122, 123], 1.0, 'REPLACE')
_vg = ob_zombie.vertex_groups.new(name='Thumb2.Right')
_vg.add([120, 121, 122, 123, 124, 125, 126, 127], 1.0, 'REPLACE')
_vg = ob_zombie.vertex_groups.new(name='Hand.Right')
_vg.add([82, 83, 84, 85, 86, 87, 88, 89, 90, 91, 116, 117, 118, 119, 136, 137, 138, 139, 140, 141, 142, 143, 144, 145, 162, 163, 164, 165, 166, 167], 1.0, 'REPLACE')
_vg = ob_zombie.vertex_groups.new(name='Fingers1.Right')
_vg.add([83, 84, 86, 87, 88, 89, 92, 93, 94, 95, 100, 101, 102, 103, 108, 109, 110, 111, 132, 133, 134, 135, 136, 137, 138, 139], 1.0, 'REPLACE')
_vg = ob_zombie.vertex_groups.new(name='Fingers2.Right')
_vg.add([92, 93, 94, 95, 96, 97, 98, 99, 100, 101, 102, 103, 104, 105, 106, 107, 108, 109, 110, 111, 112, 113, 114, 115, 128, 129, 130, 131, 132, 133, 134, 135], 1.0, 'REPLACE')
_vg = ob_zombie.vertex_groups.new(name='Hand.Left')
_vg.add([412, 413, 414, 415, 416, 417, 418, 419, 420, 421, 422, 423, 424, 425, 426, 427, 444, 445, 446, 447, 472, 473, 474, 475, 476, 477, 478, 479, 480, 481], 1.0, 'REPLACE')
_vg = ob_zombie.vertex_groups.new(name='Thumb1.Left')
_vg.add([440, 441, 442, 443, 445, 447, 481], 1.0, 'REPLACE')
_vg = ob_zombie.vertex_groups.new(name='Thumb2.Left')
_vg.add([436, 437, 438, 439, 440, 441, 442, 443], 1.0, 'REPLACE')
_vg = ob_zombie.vertex_groups.new(name='Fingers1.Left')
_vg.add([424, 425, 426, 427, 428, 429, 430, 431, 452, 453, 454, 455, 460, 461, 462, 463, 468, 469, 470, 471, 474, 475, 476, 477, 479, 480], 1.0, 'REPLACE')
_vg = ob_zombie.vertex_groups.new(name='Fingers2.Left')
_vg.add([428, 429, 430, 431, 432, 433, 434, 435, 448, 449, 450, 451, 452, 453, 454, 455, 456, 457, 458, 459, 460, 461, 462, 463, 464, 465, 466, 467, 468, 469, 470, 471], 1.0, 'REPLACE')
_vg = ob_zombie.vertex_groups.new(name='Hip')
_vg.add([178, 179, 180, 181, 182, 183, 184, 185, 304, 305, 306, 307, 308, 309, 310, 311, 312, 313, 314, 336], 1.0, 'REPLACE')
_vg = ob_zombie.vertex_groups.new(name='Jaw')
_m = ob_zombie.modifiers.new('Armature', 'ARMATURE')
_m.object = ob_characterarmature
_m.use_bone_envelopes = True
_m = ob_zombie.modifiers.new('EdgeSplit', 'EDGE_SPLIT')
_m.use_edge_angle = False
ob_placeholder.parent = ob_renderplatform
ob_placeholder.location = (0.0, 0.0, 0.0)
ob_placeholder.lock_rotations_4d = False
ob_placeholder.empty_display_type = 'ARROWS'
ob_placeholder.color = (0.0, 0.0, 0.0, 1.0)
ob_placeholder.lineart.crease_threshold = 0.0
_vg = ob_placeholder.vertex_groups.new(name='DEF-head')
_vg.add([0, 1, 2, 3], 1.0, 'REPLACE')
_vg = ob_placeholder.vertex_groups.new(name='Thigh.Left')
_vg = ob_placeholder.vertex_groups.new(name='Thigh.Right')
_vg = ob_placeholder.vertex_groups.new(name='Shin.Left')
_vg = ob_placeholder.vertex_groups.new(name='Shin.Right')
_vg = ob_placeholder.vertex_groups.new(name='Forearm.Right')
_vg = ob_placeholder.vertex_groups.new(name='Forearm.Left')
_vg = ob_placeholder.vertex_groups.new(name='Upperarm.Left')
_vg = ob_placeholder.vertex_groups.new(name='Upperarm.Right')
_vg = ob_placeholder.vertex_groups.new(name='Neck')
_vg = ob_placeholder.vertex_groups.new(name='Back')
_vg = ob_placeholder.vertex_groups.new(name='Foot.Right')
_vg = ob_placeholder.vertex_groups.new(name='Toes.Right')
_vg = ob_placeholder.vertex_groups.new(name='Foot.Left')
_vg = ob_placeholder.vertex_groups.new(name='Toes.Left')
_vg = ob_placeholder.vertex_groups.new(name='Thumb1.Right')
_vg = ob_placeholder.vertex_groups.new(name='Thumb2.Right')
_vg = ob_placeholder.vertex_groups.new(name='Hand.Right')
_vg = ob_placeholder.vertex_groups.new(name='Fingers1.Right')
_vg = ob_placeholder.vertex_groups.new(name='Fingers2.Right')
_vg = ob_placeholder.vertex_groups.new(name='Hand.Left')
_vg = ob_placeholder.vertex_groups.new(name='Thumb1.Left')
_vg = ob_placeholder.vertex_groups.new(name='Thumb2.Left')
_vg = ob_placeholder.vertex_groups.new(name='Fingers1.Left')
_vg = ob_placeholder.vertex_groups.new(name='Fingers2.Left')
_vg = ob_placeholder.vertex_groups.new(name='Hip')
_vg = ob_placeholder.vertex_groups.new(name='Jaw')
_m = ob_placeholder.modifiers.new('Armature', 'ARMATURE')
_m.object = ob_characterarmature
_m.use_bone_envelopes = True
_m = ob_placeholder.modifiers.new('EdgeSplit', 'EDGE_SPLIT')
_m.use_edge_angle = False

# ---- collection membership
col_collection_1.objects.link(ob_renderplatform)
col_collection_1.objects.link(ob_characterarmature)
col_collection_1.objects.link(ob_zombie)
col_collection_1.objects.link(ob_placeholder)

# ---- scene / render settings (as saved in the file)
scene.frame_start = 1; scene.frame_end = 36; scene.frame_set(5)
scene.render.engine = 'BLENDER_EEVEE_NEXT'
scene.render.image_settings.compression = 90
scene.render.resolution_x = 512
scene.render.resolution_y = 512
scene.render.resolution_percentage = 25
scene.render.pixel_aspect_x = 100.0
scene.render.pixel_aspect_y = 100.0
scene.render.fps = 8
scene.render.dither_intensity = 0.0
scene.render.use_compositing = False
scene.render.use_sequencer = False
scene.render.use_bake_selected_to_active = True
scene.render.bake_margin = 2
scene.render.bake_bias = 0.0
scene.render.use_stamp_time = False
scene.render.use_stamp_date = False
scene.render.use_stamp_frame = False
scene.render.use_stamp_camera = False
scene.render.use_stamp_scene = False
scene.render.use_stamp_filename = False
scene.render.use_stamp_render_time = False
scene.render.stamp_font_size = 0
scene.cycles.use_denoising = False
scene.cycles.samples = 10
scene.cycles.sampling_pattern = 'TABULATED_SOBOL'
scene.cycles.light_sampling_threshold = 0.0
scene.cycles.use_adaptive_sampling = False
scene.cycles.use_light_tree = False
scene.cycles.blur_glossy = 0.0
scene.cycles.volume_bounces = 1
scene.cycles.pixel_filter_type = 'GAUSSIAN'
scene.cycles.sample_clamp_indirect = 0.0
scene.view_settings.view_transform = 'Raw'
bpy.context.view_layer.update()

# ---- added for rendering (the .blend has no active camera and no usable light): camera, sun
cam_auto = bpy.data.cameras.new('AutoCamera')
cam_auto.lens = 50.0
cam_auto.sensor_width = 36.0
cam_auto.clip_end = 1000.0
ob_auto_camera = bpy.data.objects.new('AutoCamera', cam_auto)
scene.collection.objects.link(ob_auto_camera)
ob_auto_camera.location = (2.03282, -2.41857, 2.39255)
ob_auto_camera.rotation_euler = (1.09748, -7.21219e-08, 0.694738)
scene.camera = ob_auto_camera
light_auto_sun = bpy.data.lights.new('AutoSun', 'SUN')
light_auto_sun.energy = 3.0
light_auto_sun.angle = 0.0523599
ob_auto_sun = bpy.data.objects.new('AutoSun', light_auto_sun)
scene.collection.objects.link(ob_auto_sun)
ob_auto_sun.rotation_euler = (0.872665, 0.174533, 0.523599)
bpy.context.view_layer.update()
